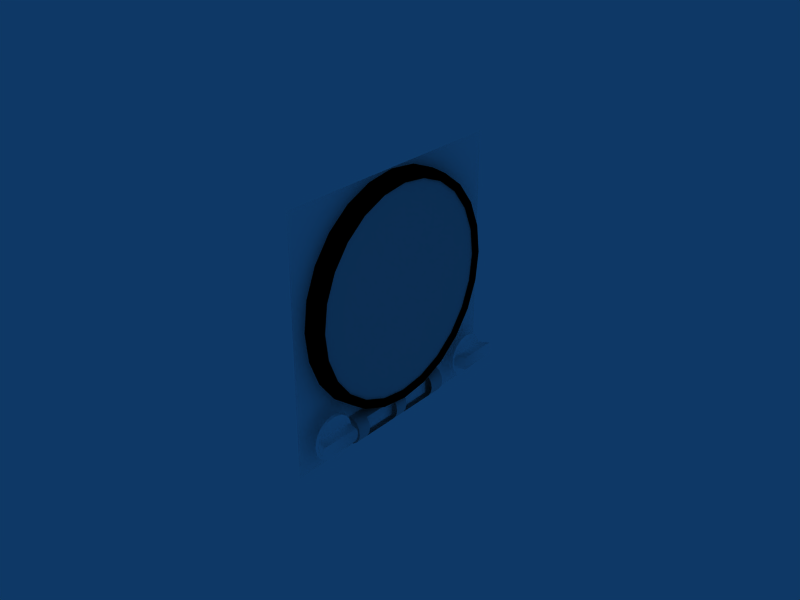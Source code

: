 # Source: iku-1.blend  (saved by Blender 2.49.2; exported with 4.5.12 LTS)
import bpy
from mathutils import Matrix  # noqa: F401  (used for matrix-valued properties, if any)

bpy.ops.wm.read_factory_settings(use_empty=True)
scene = bpy.context.scene
scene.name = 'Scene'

# ---- collections
col_collection_1 = bpy.data.collections.new('Collection 1'); scene.collection.children.link(col_collection_1)
col_collection_2 = bpy.data.collections.new('Collection 2'); scene.collection.children.link(col_collection_2)
col_collection_3 = bpy.data.collections.new('Collection 3'); scene.collection.children.link(col_collection_3)
col_collection_4 = bpy.data.collections.new('Collection 4'); scene.collection.children.link(col_collection_4)
col_collection_6 = bpy.data.collections.new('Collection 6'); scene.collection.children.link(col_collection_6)
col_collection_7 = bpy.data.collections.new('Collection 7'); scene.collection.children.link(col_collection_7)
col_collection_8 = bpy.data.collections.new('Collection 8'); scene.collection.children.link(col_collection_8)
col_collection_8.hide_render = True
col_collection_8.hide_viewport = True
col_collection_11 = bpy.data.collections.new('Collection 11'); scene.collection.children.link(col_collection_11)
col_collection_11.hide_render = True
col_collection_11.hide_viewport = True
col_collection_12 = bpy.data.collections.new('Collection 12'); scene.collection.children.link(col_collection_12)

# ---- materials (node trees are filled in below, after node groups)
mat_mat_1_001 = bpy.data.materials.new('mat_1.001')
mat_mat_1_001.alpha_threshold = 0.0
mat_mat_1_001.diffuse_color = (1.0, 1.0, 1.0, 1.0)
mat_mat_1_001.roughness = 0.5
mat_mat_1_001.specular_intensity = 0.1562
mat_mat_1_001.line_color = (0.0, 0.0, 0.0, 1.0)
mat_black = bpy.data.materials.new('black')
mat_black.alpha_threshold = 0.0
mat_black.diffuse_color = (0.0, 0.0, 0.0, 1.0)
mat_black.specular_color = (0.0, 0.0, 0.0)
mat_black.roughness = 0.5
mat_black.specular_intensity = 0.1562
mat_black.line_color = (0.0, 0.0, 0.0, 1.0)
mat_mat_1 = bpy.data.materials.new('mat_1')
mat_mat_1.alpha_threshold = 0.0
mat_mat_1.diffuse_color = (1.0, 1.0, 1.0, 1.0)
mat_mat_1.roughness = 0.5
mat_mat_1.specular_intensity = 0.1562
mat_mat_1.line_color = (0.0, 0.0, 0.0, 1.0)
mat_glass = bpy.data.materials.new('Glass')
mat_glass.alpha_threshold = 0.0
mat_glass.roughness = 0.5
mat_glass.line_color = (0.0, 0.0, 0.0, 0.2)

# ---- node groups
ng_auto_smooth = bpy.data.node_groups.new('Auto Smooth', 'GeometryNodeTree')
_s = ng_auto_smooth.interface.new_socket(name='Geometry', in_out='OUTPUT', socket_type='NodeSocketGeometry')
_s = ng_auto_smooth.interface.new_socket(name='Geometry', in_out='INPUT', socket_type='NodeSocketGeometry')
_s = ng_auto_smooth.interface.new_socket(name='Angle', in_out='INPUT', socket_type='NodeSocketFloat')
_s.subtype = 'ANGLE'
_s.min_value = 0.0
_s.max_value = 3.142
ng_auto_smooth.is_modifier = True
_N = ng_auto_smooth.nodes; _L = ng_auto_smooth.links
n0 = _N.new('NodeGroupOutput'); n0.name = 'Group Output'; n0.location = (480, -100)
n1 = _N.new('NodeGroupInput'); n1.name = 'Group Input'; n1.location = (-420, -300)
n2 = _N.new('NodeGroupInput'); n2.name = 'Group Input.001'; n2.location = (-60, -100)
n3 = _N.new('GeometryNodeSetShadeSmooth'); n3.name = 'Set Shade Smooth'; n3.location = (120, -100)
n3.domain = 'EDGE'
n4 = _N.new('GeometryNodeSetShadeSmooth'); n4.name = 'Set Shade Smooth.001'; n4.location = (300, -100)
n5 = _N.new('GeometryNodeInputMeshEdgeAngle'); n5.name = 'Edge Angle'; n5.location = (-420, -220)
n6 = _N.new('GeometryNodeInputEdgeSmooth'); n6.name = 'Is Edge Smooth'; n6.location = (-60, -160)
n7 = _N.new('GeometryNodeInputShadeSmooth'); n7.name = 'Is Face Smooth'; n7.location = (-240, -340)
n8 = _N.new('FunctionNodeBooleanMath'); n8.name = 'Boolean Math'; n8.location = (-60, -220)
n9 = _N.new('FunctionNodeCompare'); n9.name = 'Compare'; n9.location = (-240, -180)
n9.operation = 'LESS_EQUAL'
_L.new(n5.outputs[0], n9.inputs[0])
_L.new(n4.outputs[0], n0.inputs[0])
_L.new(n1.outputs[1], n9.inputs[1])
_L.new(n9.outputs[0], n8.inputs[0])
_L.new(n7.outputs[0], n8.inputs[1])
_L.new(n2.outputs[0], n3.inputs[0])
_L.new(n6.outputs[0], n3.inputs[1])
_L.new(n3.outputs[0], n4.inputs[0])
_L.new(n8.outputs[0], n3.inputs[2])
n0.is_active_output = True

# ---- material node trees

# ---- world
world_world = bpy.data.worlds.new('World'); scene.world = world_world
world_world.color = (0.05656, 0.2208, 0.4)
world_world.use_sun_shadow = False
world_world.sun_shadow_jitter_overblur = 0.0
world_world.cycles.sampling_method = 'MANUAL'
world_world.cycles.sample_map_resolution = 256

# ---- meshes
me_circle = bpy.data.meshes.new('Circle')
me_circle.from_pydata([(0.000215, -0.0229, -0.02302), (0.000215, -0.02695, -0.01809), (0.000215, -0.02995, -0.01247), (0.000215, -0.0318, -0.006374), (0.000215, -0.03243, -3.1e-05), (0.000215, -0.0318, 0.006312), (0.000215, -0.02995, 0.01241), (0.000215, -0.02695, 0.01803), (0.000215, -0.0229, 0.02296), (0.000215, -0.01798, 0.027), (0.000215, -0.01236, 0.03001), (0.000215, -0.006257, 0.03186), (0.000215, 8.6e-05, 0.03248), (0.000215, 0.006429, 0.03186), (0.000215, 0.01253, 0.03001), (0.000215, 0.01815, 0.027), (0.000215, 0.02308, 0.02296), (0.000215, 0.02712, 0.01803), (0.000215, 0.03012, 0.01241), (0.000215, 0.03197, 0.006312), (0.000215, 0.0326, -3.1e-05), (0.000215, 0.03197, -0.006374), (0.000215, 0.03012, -0.01247), (0.000215, 0.02712, -0.01809), (0.000215, 0.02308, -0.02302), (0.000215, 0.01815, -0.02706), (0.000215, 0.01253, -0.03007), (0.000215, 0.006429, -0.03192), (0.000215, 8.6e-05, -0.03255), (0.000215, -0.006257, -0.03192), (0.000215, -0.01236, -0.03007), (0.000215, -0.01798, -0.02706), (0.000215, 8.6e-05, -3.1e-05)], [], [(32, 28, 27), (29, 28, 32), (32, 27, 26), (30, 29, 32), (32, 26, 25), (31, 30, 32), (32, 25, 24), (0, 31, 32), (32, 24, 23), (1, 0, 32), (32, 23, 22), (2, 1, 32), (32, 22, 21), (3, 2, 32), (32, 21, 20), (4, 3, 32), (32, 20, 19), (5, 4, 32), (32, 19, 18), (32, 6, 5), (17, 32, 18), (16, 32, 17), (32, 12, 11), (7, 6, 32), (7, 32, 8), (15, 32, 16), (9, 8, 32), (14, 32, 15), (10, 9, 32), (10, 32, 11), (13, 12, 32), (13, 32, 14)])
_uv = me_circle.uv_layers.new(name='UVTex')
_uv.uv.foreach_set('vector', [0.5003, 0.5, 0.9238, 0.5, 0.9157, 0.5826, 0.9157, 0.4174, 0.9238, 0.5, 0.5003, 0.5, 0.5003, 0.5, 0.9157, 0.5826, 0.8916, 0.6621, 0.8916, 0.3379, 0.9157, 0.4174, 0.5003, 0.5, 0.5003, 0.5, 0.8916, 0.6621, 0.8524, 0.7353, 0.8524, 0.2647, 0.8916, 0.3379, 0.5003, 0.5, 0.5003, 0.5, 0.8524, 0.7353, 0.7998, 0.7995, 0.7998, 0.2005, 0.8524, 0.2647, 0.5003, 0.5, 0.5003, 0.5, 0.7998, 0.7995, 0.7356, 0.8521, 0.7356, 0.1478, 0.7998, 0.2005, 0.5003, 0.5, 0.5003, 0.5, 0.7356, 0.8521, 0.6624, 0.8913, 0.6624, 0.1087, 0.7356, 0.1478, 0.5003, 0.5, 0.5003, 0.5, 0.6624, 0.8913, 0.5829, 0.9154, 0.5829, 0.0846, 0.6624, 0.1087, 0.5003, 0.5, 0.5003, 0.5, 0.5829, 0.9154, 0.5003, 0.9235, 0.5003, 0.07647, 0.5829, 0.0846, 0.5003, 0.5, 0.5003, 0.5, 0.5003, 0.9235, 0.4177, 0.9154, 0.4177, 0.0846, 0.5003, 0.07647, 0.5003, 0.5, 0.5003, 0.5, 0.4177, 0.9154, 0.3382, 0.8913, 0.5003, 0.5, 0.3382, 0.1087, 0.4177, 0.0846, 0.265, 0.8521, 0.5003, 0.5, 0.3382, 0.8913, 0.2008, 0.7995, 0.5003, 0.5, 0.265, 0.8521, 0.5003, 0.5, 0.07677, 0.5, 0.0849, 0.4174, 0.265, 0.1478, 0.3382, 0.1087, 0.5003, 0.5, 0.265, 0.1478, 0.5003, 0.5, 0.2008, 0.2005, 0.1481, 0.7353, 0.5003, 0.5, 0.2008, 0.7995, 0.1481, 0.2647, 0.2008, 0.2005, 0.5003, 0.5, 0.109, 0.6621, 0.5003, 0.5, 0.1481, 0.7353, 0.109, 0.3379, 0.1481, 0.2647, 0.5003, 0.5, 0.109, 0.3379, 0.5003, 0.5, 0.0849, 0.4174, 0.0849, 0.5826, 0.07677, 0.5, 0.5003, 0.5, 0.0849, 0.5826, 0.5003, 0.5, 0.109, 0.6621])
me_circle.materials.append(mat_mat_1_001)
me_circle.use_remesh_preserve_volume = False
me_circle.use_remesh_preserve_attributes = False
me_circle.use_mirror_vertex_groups = False
me_circle.update()
me_mesh_015 = bpy.data.meshes.new('Mesh.015')
me_mesh_015.from_pydata([(-0.000243, 0.01841, -0.03184), (-0.000243, 0.009558, -0.03551), (-0.000243, 5.6e-05, -0.03676), (-0.000243, -0.009445, -0.03551), (-0.000243, -0.0183, -0.03184), (-0.000243, -0.0259, -0.02601), (-0.000243, -0.03174, -0.0184), (-0.000243, -0.0354, -0.009551), (-0.000243, -0.03666, -4.9e-05), (-0.000243, -0.0354, 0.009453), (-0.000243, -0.03174, 0.01831), (-0.000243, -0.0259, 0.02591), (-0.000243, -0.0183, 0.03175), (-0.000243, -0.009445, 0.03541), (-0.000243, 5.6e-05, 0.03666), (-0.000243, 0.009558, 0.03541), (-0.000243, 0.01841, 0.03175), (-0.000243, 0.02602, 0.02591), (-0.000243, 0.03185, 0.01831), (-0.000243, 0.03552, 0.009453), (-0.000243, 0.03677, -4.9e-05), (-0.000243, 0.03552, -0.009551), (-0.000243, 0.03185, -0.0184), (-0.000243, 0.02602, -0.02601), (0.004476, 0.01813, -0.03135), (0.004476, 0.009411, -0.03496), (0.004476, 5.6e-05, -0.03619), (0.004476, -0.009298, -0.03496), (0.004476, -0.01802, -0.03135), (0.004476, -0.0255, -0.02561), (0.004476, -0.03125, -0.01812), (0.004476, -0.03486, -0.009403), (0.004476, -0.03609, -4.9e-05), (0.004476, -0.03486, 0.009306), (0.004476, -0.03125, 0.01802), (0.004476, -0.0255, 0.02551), (0.004476, -0.01802, 0.03125), (0.004476, -0.009298, 0.03486), (0.004476, 5.6e-05, 0.03609), (0.004476, 0.009411, 0.03486), (0.004476, 0.01813, 0.03125), (0.004476, 0.02561, 0.02551), (0.004476, 0.03136, 0.01802), (0.004476, 0.03497, 0.009306), (0.004476, 0.0362, -4.9e-05), (0.004476, 0.03497, -0.009403), (0.004476, 0.02561, -0.02561), (0.004476, 0.03136, -0.01812), (-7.2e-05, 0.01646, -0.02846), (0.004476, 0.0169, -0.02922), (-7.2e-05, 0.008548, -0.03174), (0.004476, 0.008775, -0.03259), (-7.2e-05, 5.6e-05, -0.03286), (0.004476, 5.6e-05, -0.03373), (-7.2e-05, -0.008436, -0.03174), (0.004476, -0.008662, -0.03259), (-7.2e-05, -0.01635, -0.02846), (0.004476, -0.01679, -0.02922), (-7.2e-05, -0.02314, -0.02325), (0.004476, -0.02376, -0.02387), (-7.2e-05, -0.02836, -0.01645), (0.004476, -0.02912, -0.01689), (-7.2e-05, -0.03164, -0.008541), (0.004476, -0.03248, -0.008767), (-7.2e-05, -0.03275, -4.9e-05), (0.004476, -0.03363, -4.9e-05), (-7.2e-05, -0.03164, 0.008443), (0.004476, -0.03248, 0.00867), (-7.2e-05, -0.02836, 0.01636), (0.004476, -0.02912, 0.01679), (-7.2e-05, -0.02314, 0.02315), (0.004476, -0.02376, 0.02377), (-7.2e-05, -0.01635, 0.02837), (0.004476, -0.01679, 0.02912), (-7.2e-05, -0.008436, 0.03164), (0.004476, -0.008662, 0.03249), (-7.2e-05, 5.6e-05, 0.03276), (0.004476, 5.6e-05, 0.03364), (-7.2e-05, 0.008548, 0.03164), (0.004476, 0.008775, 0.03249), (-7.2e-05, 0.01646, 0.02837), (0.004476, 0.0169, 0.02912), (-7.2e-05, 0.02326, 0.02315), (0.004476, 0.02387, 0.02377), (-7.2e-05, 0.02847, 0.01636), (0.004476, 0.02923, 0.01679), (-7.2e-05, 0.03175, 0.008443), (0.004476, 0.03259, 0.00867), (-7.2e-05, 0.03287, -4.9e-05), (0.004476, 0.03374, -4.9e-05), (-7.2e-05, 0.03175, -0.008541), (0.004476, 0.03259, -0.008767), (0.004476, 0.02387, -0.02387), (-7.2e-05, 0.02326, -0.02325), (-7.2e-05, 0.02847, -0.01645), (0.004476, 0.02923, -0.01689)], [], [(0, 23, 46, 24), (1, 0, 24, 25), (2, 1, 25, 26), (3, 2, 26, 27), (4, 3, 27, 28), (5, 4, 28, 29), (6, 5, 29, 30), (7, 6, 30, 31), (8, 7, 31, 32), (9, 8, 32, 33), (10, 9, 33, 34), (11, 10, 34, 35), (12, 11, 35, 36), (13, 12, 36, 37), (14, 13, 37, 38), (15, 14, 38, 39), (16, 15, 39, 40), (17, 16, 40, 41), (18, 17, 41, 42), (19, 18, 42, 43), (20, 19, 43, 44), (21, 20, 44, 45), (22, 21, 45, 47), (46, 23, 22, 47), (24, 46, 92, 49), (25, 24, 49, 51), (26, 25, 51, 53), (27, 26, 53, 55), (28, 27, 55, 57), (29, 28, 57, 59), (30, 29, 59, 61), (31, 30, 61, 63), (32, 31, 63, 65), (33, 32, 65, 67), (34, 33, 67, 69), (35, 34, 69, 71), (36, 35, 71, 73), (37, 36, 73, 75), (38, 37, 75, 77), (39, 38, 77, 79), (40, 39, 79, 81), (41, 40, 81, 83), (42, 41, 83, 85), (43, 42, 85, 87), (44, 43, 87, 89), (45, 44, 89, 91), (47, 45, 91, 95), (47, 95, 92, 46), (49, 92, 93, 48), (51, 49, 48, 50), (53, 51, 50, 52), (55, 53, 52, 54), (57, 55, 54, 56), (59, 57, 56, 58), (61, 59, 58, 60), (63, 61, 60, 62), (65, 63, 62, 64), (67, 65, 64, 66), (69, 67, 66, 68), (71, 69, 68, 70), (73, 71, 70, 72), (75, 73, 72, 74), (77, 75, 74, 76), (79, 77, 76, 78), (81, 79, 78, 80), (83, 81, 80, 82), (85, 83, 82, 84), (87, 85, 84, 86), (89, 87, 86, 88), (91, 89, 88, 90), (95, 91, 90, 94), (95, 94, 93, 92)])
me_mesh_015.polygons.foreach_set('use_smooth', [True] * 72)
_uv = me_mesh_015.uv_layers.new(name='UVTex')
_uv.uv.foreach_set('vector', [0.8902, 0.7718, 0.8192, 0.8629, 0.8143, 0.8581, 0.8842, 0.7684, 0.9348, 0.6656, 0.8902, 0.7718, 0.8842, 0.7684, 0.9281, 0.6639, 0.95, 0.5517, 0.9348, 0.6656, 0.9281, 0.6639, 0.9431, 0.5517, 0.9348, 0.4378, 0.95, 0.5517, 0.9431, 0.5517, 0.9281, 0.4396, 0.8902, 0.3316, 0.9348, 0.4378, 0.9281, 0.4396, 0.8842, 0.335, 0.8192, 0.2405, 0.8902, 0.3316, 0.8842, 0.335, 0.8143, 0.2453, 0.7267, 0.1705, 0.8192, 0.2405, 0.8143, 0.2453, 0.7233, 0.1764, 0.619, 0.1266, 0.7267, 0.1705, 0.7233, 0.1764, 0.6172, 0.1332, 0.5034, 0.1116, 0.619, 0.1266, 0.6172, 0.1332, 0.5034, 0.1184, 0.3879, 0.1266, 0.5034, 0.1116, 0.5034, 0.1184, 0.3896, 0.1332, 0.2802, 0.1705, 0.3879, 0.1266, 0.3896, 0.1332, 0.2836, 0.1764, 0.1877, 0.2405, 0.2802, 0.1705, 0.2836, 0.1764, 0.1926, 0.2453, 0.1167, 0.3316, 0.1877, 0.2405, 0.1926, 0.2453, 0.1227, 0.335, 0.07208, 0.4378, 0.1167, 0.3316, 0.1227, 0.335, 0.07877, 0.4396, 0.05686, 0.5517, 0.07208, 0.4378, 0.07877, 0.4396, 0.06379, 0.5517, 0.07208, 0.6656, 0.05686, 0.5517, 0.06379, 0.5517, 0.07877, 0.6639, 0.1167, 0.7718, 0.07208, 0.6656, 0.07877, 0.6639, 0.1227, 0.7684, 0.1877, 0.8629, 0.1167, 0.7718, 0.1227, 0.7684, 0.1926, 0.8581, 0.2801, 0.9329, 0.1877, 0.8629, 0.1926, 0.8581, 0.2836, 0.927, 0.3879, 0.9769, 0.2801, 0.9329, 0.2836, 0.927, 0.3896, 0.9703, 0.5034, 0.9919, 0.3879, 0.9769, 0.3896, 0.9703, 0.5034, 0.985, 0.619, 0.9769, 0.5034, 0.9919, 0.5034, 0.985, 0.6172, 0.9703, 0.7267, 0.9329, 0.619, 0.9769, 0.6172, 0.9703, 0.7233, 0.927, 0.8143, 0.8581, 0.8192, 0.8629, 0.7267, 0.9329, 0.7233, 0.927, 0.8842, 0.7684, 0.8143, 0.8581, 0.7932, 0.8373, 0.8583, 0.7536, 0.9281, 0.6639, 0.8842, 0.7684, 0.8583, 0.7536, 0.8992, 0.6562, 0.9431, 0.5517, 0.9281, 0.6639, 0.8992, 0.6562, 0.9132, 0.5517, 0.9281, 0.4396, 0.9431, 0.5517, 0.9132, 0.5517, 0.8992, 0.4472, 0.8842, 0.335, 0.9281, 0.4396, 0.8992, 0.4472, 0.8583, 0.3498, 0.8143, 0.2453, 0.8842, 0.335, 0.8583, 0.3498, 0.7932, 0.2662, 0.7233, 0.1764, 0.8143, 0.2453, 0.7932, 0.2662, 0.7083, 0.202, 0.6172, 0.1332, 0.7233, 0.1764, 0.7083, 0.202, 0.6095, 0.1616, 0.5034, 0.1184, 0.6172, 0.1332, 0.6095, 0.1616, 0.5034, 0.1479, 0.3896, 0.1332, 0.5034, 0.1184, 0.5034, 0.1479, 0.3974, 0.1616, 0.2836, 0.1764, 0.3896, 0.1332, 0.3974, 0.1616, 0.2986, 0.202, 0.1926, 0.2453, 0.2836, 0.1764, 0.2986, 0.202, 0.2137, 0.2662, 0.1227, 0.335, 0.1926, 0.2453, 0.2137, 0.2662, 0.1486, 0.3498, 0.07877, 0.4396, 0.1227, 0.335, 0.1486, 0.3498, 0.1077, 0.4472, 0.06379, 0.5517, 0.07877, 0.4396, 0.1077, 0.4472, 0.09369, 0.5517, 0.07877, 0.6639, 0.06379, 0.5517, 0.09369, 0.5517, 0.1077, 0.6562, 0.1227, 0.7684, 0.07877, 0.6639, 0.1077, 0.6562, 0.1486, 0.7536, 0.1926, 0.8581, 0.1227, 0.7684, 0.1486, 0.7536, 0.2137, 0.8373, 0.2836, 0.927, 0.1926, 0.8581, 0.2137, 0.8373, 0.2986, 0.9015, 0.3896, 0.9703, 0.2836, 0.927, 0.2986, 0.9015, 0.3974, 0.9418, 0.5034, 0.985, 0.3896, 0.9703, 0.3974, 0.9418, 0.5034, 0.9556, 0.6172, 0.9703, 0.5034, 0.985, 0.5034, 0.9556, 0.6095, 0.9418, 0.7233, 0.927, 0.6172, 0.9703, 0.6095, 0.9418, 0.7083, 0.9015, 0.7233, 0.927, 0.7083, 0.9015, 0.7932, 0.8373, 0.8143, 0.8581, 0.8583, 0.7536, 0.7932, 0.8373, 0.7857, 0.8299, 0.8491, 0.7484, 0.8992, 0.6562, 0.8583, 0.7536, 0.8491, 0.7484, 0.889, 0.6535, 0.9132, 0.5517, 0.8992, 0.6562, 0.889, 0.6535, 0.9025, 0.5517, 0.8992, 0.4472, 0.9132, 0.5517, 0.9025, 0.5517, 0.889, 0.4499, 0.8583, 0.3498, 0.8992, 0.4472, 0.889, 0.4499, 0.8491, 0.355, 0.7932, 0.2662, 0.8583, 0.3498, 0.8491, 0.355, 0.7857, 0.2736, 0.7083, 0.202, 0.7932, 0.2662, 0.7857, 0.2736, 0.703, 0.211, 0.6095, 0.1616, 0.7083, 0.202, 0.703, 0.211, 0.6067, 0.1718, 0.5034, 0.1479, 0.6095, 0.1616, 0.6067, 0.1718, 0.5034, 0.1584, 0.3974, 0.1616, 0.5034, 0.1479, 0.5034, 0.1584, 0.4001, 0.1718, 0.2986, 0.202, 0.3974, 0.1616, 0.4001, 0.1718, 0.3039, 0.211, 0.2137, 0.2662, 0.2986, 0.202, 0.3039, 0.211, 0.2212, 0.2736, 0.1486, 0.3498, 0.2137, 0.2662, 0.2212, 0.2736, 0.1578, 0.355, 0.1077, 0.4472, 0.1486, 0.3498, 0.1578, 0.355, 0.1179, 0.4499, 0.09369, 0.5517, 0.1077, 0.4472, 0.1179, 0.4499, 0.1043, 0.5517, 0.1077, 0.6562, 0.09369, 0.5517, 0.1043, 0.5517, 0.1179, 0.6535, 0.1486, 0.7536, 0.1077, 0.6562, 0.1179, 0.6535, 0.1578, 0.7484, 0.2137, 0.8373, 0.1486, 0.7536, 0.1578, 0.7484, 0.2212, 0.8299, 0.2986, 0.9015, 0.2137, 0.8373, 0.2212, 0.8299, 0.3039, 0.8924, 0.3974, 0.9418, 0.2986, 0.9015, 0.3039, 0.8924, 0.4001, 0.9317, 0.5034, 0.9556, 0.3974, 0.9418, 0.4001, 0.9317, 0.5034, 0.9451, 0.6095, 0.9418, 0.5034, 0.9556, 0.5034, 0.9451, 0.6067, 0.9317, 0.7083, 0.9015, 0.6095, 0.9418, 0.6067, 0.9317, 0.703, 0.8924, 0.7083, 0.9015, 0.703, 0.8924, 0.7857, 0.8299, 0.7932, 0.8373])
me_mesh_015.materials.append(mat_black)
me_mesh_015.use_remesh_preserve_volume = False
me_mesh_015.use_remesh_preserve_attributes = False
me_mesh_015.use_mirror_vertex_groups = False
me_mesh_015.update()
me_circle_002 = bpy.data.meshes.new('Circle.002')
me_circle_002.from_pydata([(0.5734, 0.6846, 1.009e-08), (0.6957, 0.3827, 1.723e-08), (0.753, -4.371e-08, 1.865e-08), (0.6957, -0.3827, 1.723e-08), (0.5734, -0.6846, 1.009e-08), (0.2882, -0.9239, 7.136e-09), (1.459e-07, -1.0, 3.843e-16), (-0.2882, -0.9239, -7.136e-09), (-0.5494, -0.6815, -1.19e-08), (-0.6957, -0.3827, -1.723e-08), (-0.753, 1.192e-08, -1.865e-08), (-0.6957, 0.3827, -1.723e-08), (-0.5494, 0.6815, -1.19e-08), (-0.2882, 0.9239, -7.136e-09), (5.229e-07, 1.0, 9.721e-15), (0.2882, 0.9239, 7.136e-09), (-2.589, -0.6815, 1.421e-07), (-2.589, 0.6815, 1.421e-07), (-2.588, -1.036, 1.42e-07), (-2.588, 1.036, 1.42e-07), (-2.699, -1.036, 1.504e-07), (-2.699, 1.036, 1.504e-07), (-2.953, -0.6826, 1.696e-07), (-2.953, 0.6826, 1.696e-07), (-3.48, -0.2394, 2.094e-07), (-3.48, 0.2394, 2.094e-07), (-3.977, -0.08233, 2.469e-07), (-3.977, 0.08233, 2.469e-07), (-4.617, -0.04738, 2.952e-07), (-4.617, 0.04738, 2.952e-07), (-2.589, -0.3933, 1.421e-07), (-2.589, 0.3933, 1.421e-07), (-2.777, 0.2783, 0.0002474), (-2.69, 0.3636, 0.0002474), (-2.69, -0.3635, 0.0002474), (-2.777, -0.2782, 0.0002474), (-2.834, -0.1506, 0.0002474), (-2.855, 3.017e-05, 0.0002474), (-2.834, 0.1506, 0.0002474), (-1.256, -0.3935, 0.0002473), (-1.154, -0.3635, 0.0002473), (-1.068, -0.2782, 0.0002472), (-1.011, -0.1506, 0.0002472), (-0.9904, 2.997e-05, 0.0002472), (-1.011, 0.1506, 0.0002472), (-1.068, 0.2783, 0.0002472), (-1.154, 0.3636, 0.0002473), (-1.256, 0.3936, 0.0002473), (2.451, 0.3936, 0.000247), (2.568, 0.3636, 0.000247), (2.667, 0.2783, 0.000247), (2.733, 0.1506, 0.000247), (2.756, 2.997e-05, 0.000247), (2.733, -0.1506, 0.000247), (2.667, -0.2782, 0.000247), (2.568, -0.3635, 0.000247), (2.451, -0.3935, 0.000247), (1.061, 0.1506, 0.0002471), (1.036, 3.017e-05, 0.0002471), (1.061, -0.1506, 0.0002471), (1.131, -0.2782, 0.0002471), (1.236, -0.3635, 0.0002471), (1.361, -0.3935, 0.0002471), (1.361, 0.3936, 0.0002471), (1.236, 0.3636, 0.0002471), (1.131, 0.2783, 0.0002471), (3.027, 0.6846, -1.752e-07), (3.027, -0.6846, -1.752e-07), (3.027, 0.1357, -1.752e-07), (3.027, -0.1357, -1.752e-07), (4.811, 0.1357, -3.098e-07), (4.811, -0.1357, -3.098e-07), (5.037, 0.06848, -3.269e-07), (5.037, -0.06848, -3.269e-07), (3.344e-07, 0.0, 5.053e-15), (0.5734, -0.6846, -0.07033), (0.2882, -0.9239, -0.07033), (1.406e-07, -1.0, -0.07033), (-0.2882, -0.9239, -0.07033), (-0.5494, -0.6815, -0.07033), (-0.5494, 0.6815, -0.07033), (-0.2882, 0.9239, -0.07033), (5.176e-07, 1.0, -0.07033), (0.2882, 0.9239, -0.07033), (0.5734, 0.6846, -0.07033), (-2.589, -0.6815, -0.07033), (-2.589, 0.6815, -0.07033), (-2.588, -1.036, -0.07033), (-2.588, 1.036, -0.07033), (-2.699, -1.036, -0.07033), (-2.699, 1.036, -0.07033), (-2.953, -0.6826, -0.07033), (-2.953, 0.6826, -0.07033), (-3.48, -0.2394, -0.07033), (-3.48, 0.2394, -0.07033), (-3.977, -0.08233, -0.07033), (-3.977, 0.08233, -0.07033), (-4.617, -0.04738, -0.07033), (-4.617, 0.04738, -0.07033), (-2.777, 0.2783, -0.07008), (-2.69, 0.3636, -0.07008), (-2.69, -0.3635, -0.07008), (-2.777, -0.2782, -0.07008), (-2.834, -0.1506, -0.07008), (-2.855, 3.017e-05, -0.07008), (-2.834, 0.1506, -0.07008), (-1.256, -0.3935, -0.07008), (-1.154, -0.3635, -0.07008), (-1.068, -0.2782, -0.07008), (-1.011, -0.1506, -0.07008), (-0.9904, 2.997e-05, -0.07008), (-1.011, 0.1506, -0.07008), (-1.068, 0.2783, -0.07008), (-1.154, 0.3636, -0.07008), (-1.256, 0.3936, -0.07008), (-2.589, -0.3933, -0.07033), (-2.589, 0.3933, -0.07033), (2.451, 0.3936, -0.07008), (2.568, 0.3636, -0.07008), (2.667, 0.2783, -0.07008), (2.733, 0.1506, -0.07008), (2.756, 2.997e-05, -0.07008), (2.733, -0.1506, -0.07008), (2.667, -0.2782, -0.07008), (2.568, -0.3635, -0.07008), (2.451, -0.3935, -0.07008), (1.061, 0.1506, -0.07008), (1.131, 0.2783, -0.07008), (1.036, 3.017e-05, -0.07008), (1.061, -0.1506, -0.07008), (1.131, -0.2782, -0.07008), (1.236, -0.3635, -0.07008), (1.361, -0.3935, -0.07008), (1.361, 0.3936, -0.07008), (1.236, 0.3636, -0.07008), (3.027, 0.6846, -0.07033), (3.027, -0.6846, -0.07033), (3.027, 0.1357, -0.07033), (3.027, -0.1357, -0.07033), (4.811, 0.1357, -0.07033), (4.811, -0.1357, -0.07033), (5.037, 0.06848, -0.07033), (5.037, -0.06848, -0.07033)], [], [(68, 69, 71, 70), (72, 70, 71, 73), (52, 69, 68), (51, 52, 68), (50, 51, 68), (50, 68, 66), (49, 50, 66), (48, 49, 66), (0, 63, 48, 66), (52, 53, 69), (53, 54, 69), (54, 67, 69), (54, 55, 67), (55, 56, 67), (4, 67, 56, 62), (2, 3, 59, 58), (3, 60, 59), (1, 2, 58, 57), (1, 57, 65), (1, 65, 64), (0, 64, 63), (0, 1, 64), (3, 61, 60), (3, 4, 61), (4, 62, 61), (74, 14, 13), (15, 14, 74), (74, 13, 12), (0, 15, 74), (1, 0, 74), (74, 12, 11), (74, 11, 10), (2, 1, 74), (74, 10, 9), (74, 9, 8), (74, 3, 2), (74, 6, 5), (7, 6, 74), (7, 74, 8), (4, 3, 74), (4, 74, 5), (10, 11, 44, 43), (9, 10, 43, 42), (9, 42, 41), (9, 41, 40), (8, 9, 40), (8, 40, 39), (8, 39, 30, 16), (11, 45, 44), (11, 46, 45), (11, 12, 46), (12, 47, 46), (12, 17, 31, 47), (16, 30, 34), (16, 20, 18), (16, 22, 20), (16, 34, 22), (22, 34, 35, 24), (24, 25, 27, 26), (26, 27, 29, 28), (24, 35, 36), (24, 36, 37), (24, 37, 25), (25, 37, 38), (25, 38, 32), (17, 33, 31), (17, 19, 21), (17, 21, 23), (17, 23, 33), (23, 25, 32, 33), (4, 5, 76, 75), (5, 6, 77, 76), (6, 7, 78, 77), (7, 8, 79, 78), (12, 13, 81, 80), (13, 14, 82, 81), (14, 15, 83, 82), (15, 0, 84, 83), (8, 16, 85, 79), (17, 12, 80, 86), (16, 18, 87, 85), (19, 17, 86, 88), (18, 20, 89, 87), (21, 19, 88, 90), (20, 22, 91, 89), (23, 21, 90, 92), (22, 24, 93, 91), (25, 23, 92, 94), (24, 26, 95, 93), (27, 25, 94, 96), (26, 28, 97, 95), (29, 27, 96, 98), (28, 29, 98, 97), (33, 32, 99, 100), (35, 34, 101, 102), (36, 35, 102, 103), (37, 36, 103, 104), (38, 37, 104, 105), (32, 38, 105, 99), (39, 40, 107, 106), (40, 41, 108, 107), (41, 42, 109, 108), (42, 43, 110, 109), (43, 44, 111, 110), (44, 45, 112, 111), (45, 46, 113, 112), (46, 47, 114, 113), (30, 39, 106, 115), (47, 31, 116, 114), (49, 48, 117, 118), (50, 49, 118, 119), (51, 50, 119, 120), (52, 51, 120, 121), (53, 52, 121, 122), (54, 53, 122, 123), (55, 54, 123, 124), (56, 55, 124, 125), (65, 57, 126, 127), (57, 58, 128, 126), (58, 59, 129, 128), (59, 60, 130, 129), (60, 61, 131, 130), (61, 62, 132, 131), (63, 64, 134, 133), (64, 65, 127, 134), (0, 66, 135, 84), (67, 4, 75, 136), (66, 68, 137, 135), (69, 67, 136, 138), (68, 70, 139, 137), (71, 69, 138, 140), (70, 72, 141, 139), (73, 71, 140, 142), (72, 73, 142, 141), (48, 63, 133, 117), (62, 56, 125, 132), (34, 30, 115, 101), (31, 33, 100, 116)])
me_circle_002.polygons.foreach_set('use_smooth', [True] * 138)
_uv = me_circle_002.uv_layers.new(name='UVTex')
_uv.uv.foreach_set('vector', [0.2105, 0.7918, 0.2105, 0.8332, 0.02791, 0.8332, 0.02791, 0.7918, 0.004717, 0.802, 0.02791, 0.7918, 0.02791, 0.8332, 0.004717, 0.8229, 0.2383, 0.8125, 0.2105, 0.8332, 0.2105, 0.7918, 0.2406, 0.7895, 0.2383, 0.8125, 0.2105, 0.7918, 0.2474, 0.77, 0.2406, 0.7895, 0.2105, 0.7918, 0.2474, 0.77, 0.2105, 0.7918, 0.2105, 0.708, 0.2576, 0.757, 0.2474, 0.77, 0.2105, 0.708, 0.2696, 0.7524, 0.2576, 0.757, 0.2105, 0.708, 0.4618, 0.708, 0.3812, 0.7524, 0.2696, 0.7524, 0.2105, 0.708, 0.2383, 0.8125, 0.2406, 0.8354, 0.2105, 0.8332, 0.2406, 0.8354, 0.2474, 0.8549, 0.2105, 0.8332, 0.2474, 0.8549, 0.2105, 0.9169, 0.2105, 0.8332, 0.2474, 0.8549, 0.2576, 0.8679, 0.2105, 0.9169, 0.2576, 0.8679, 0.2696, 0.8725, 0.2105, 0.9169, 0.4618, 0.9169, 0.2105, 0.9169, 0.2696, 0.8725, 0.3812, 0.8725, 0.4434, 0.8125, 0.4493, 0.8708, 0.4119, 0.8354, 0.4144, 0.8125, 0.4493, 0.8708, 0.4047, 0.8549, 0.4119, 0.8354, 0.4493, 0.7541, 0.4434, 0.8125, 0.4144, 0.8125, 0.4119, 0.7895, 0.4493, 0.7541, 0.4119, 0.7895, 0.4047, 0.77, 0.4493, 0.7541, 0.4047, 0.77, 0.3939, 0.757, 0.4618, 0.708, 0.3939, 0.757, 0.3812, 0.7524, 0.4618, 0.708, 0.4493, 0.7541, 0.3939, 0.757, 0.4493, 0.8708, 0.3939, 0.8679, 0.4047, 0.8549, 0.4493, 0.8708, 0.4618, 0.9169, 0.3939, 0.8679, 0.4618, 0.9169, 0.3812, 0.8725, 0.3939, 0.8679, 0.5205, 0.8125, 0.5205, 0.6599, 0.55, 0.6715, 0.491, 0.6715, 0.5205, 0.6599, 0.5205, 0.8125, 0.5205, 0.8125, 0.55, 0.6715, 0.5767, 0.7085, 0.4618, 0.708, 0.491, 0.6715, 0.5205, 0.8125, 0.4493, 0.7541, 0.4618, 0.708, 0.5205, 0.8125, 0.5205, 0.8125, 0.5767, 0.7085, 0.5917, 0.7541, 0.5205, 0.8125, 0.5917, 0.7541, 0.5976, 0.8125, 0.4434, 0.8125, 0.4493, 0.7541, 0.5205, 0.8125, 0.5205, 0.8125, 0.5976, 0.8125, 0.5917, 0.8708, 0.5205, 0.8125, 0.5917, 0.8708, 0.5767, 0.9164, 0.5205, 0.8125, 0.4493, 0.8708, 0.4434, 0.8125, 0.5205, 0.8125, 0.5205, 0.965, 0.491, 0.9534, 0.55, 0.9534, 0.5205, 0.965, 0.5205, 0.8125, 0.55, 0.9534, 0.5205, 0.8125, 0.5767, 0.9164, 0.4618, 0.9169, 0.4493, 0.8708, 0.5205, 0.8125, 0.4618, 0.9169, 0.5205, 0.8125, 0.491, 0.9534, 0.5976, 0.8125, 0.5917, 0.7541, 0.624, 0.7895, 0.6219, 0.8125, 0.5917, 0.8708, 0.5976, 0.8125, 0.6219, 0.8125, 0.624, 0.8354, 0.5917, 0.8708, 0.624, 0.8354, 0.6299, 0.8549, 0.5917, 0.8708, 0.6299, 0.8549, 0.6387, 0.8679, 0.5767, 0.9164, 0.5917, 0.8708, 0.6387, 0.8679, 0.5767, 0.9164, 0.6387, 0.8679, 0.6491, 0.8725, 0.5767, 0.9164, 0.6491, 0.8725, 0.7856, 0.8725, 0.7856, 0.9164, 0.5917, 0.7541, 0.6299, 0.77, 0.624, 0.7895, 0.5917, 0.7541, 0.6387, 0.757, 0.6299, 0.77, 0.5917, 0.7541, 0.5767, 0.7085, 0.6387, 0.757, 0.5767, 0.7085, 0.6491, 0.7524, 0.6387, 0.757, 0.5767, 0.7085, 0.7856, 0.7085, 0.7856, 0.7525, 0.6491, 0.7524, 0.7856, 0.9164, 0.7856, 0.8725, 0.796, 0.8679, 0.7856, 0.9164, 0.7968, 0.9705, 0.7855, 0.9705, 0.7856, 0.9164, 0.8228, 0.9166, 0.7968, 0.9705, 0.7856, 0.9164, 0.796, 0.8679, 0.8228, 0.9166, 0.8228, 0.9166, 0.796, 0.8679, 0.8048, 0.8549, 0.8768, 0.849, 0.8768, 0.849, 0.8768, 0.7759, 0.9277, 0.7999, 0.9277, 0.825, 0.9277, 0.825, 0.9277, 0.7999, 0.9932, 0.8052, 0.9932, 0.8197, 0.8768, 0.849, 0.8048, 0.8549, 0.8107, 0.8354, 0.8768, 0.849, 0.8107, 0.8354, 0.8128, 0.8125, 0.8768, 0.849, 0.8128, 0.8125, 0.8768, 0.7759, 0.8768, 0.7759, 0.8128, 0.8125, 0.8107, 0.7895, 0.8768, 0.7759, 0.8107, 0.7895, 0.8048, 0.77, 0.7856, 0.7085, 0.796, 0.757, 0.7856, 0.7525, 0.7856, 0.7085, 0.7855, 0.6544, 0.7968, 0.6544, 0.7856, 0.7085, 0.7968, 0.6544, 0.8228, 0.7083, 0.7856, 0.7085, 0.8228, 0.7083, 0.796, 0.757, 0.8228, 0.7083, 0.8768, 0.7759, 0.8048, 0.77, 0.796, 0.757, 0.4618, 0.9169, 0.491, 0.9534, 0.491, 0.9534, 0.4618, 0.9169, 0.491, 0.9534, 0.5205, 0.965, 0.5205, 0.965, 0.491, 0.9534, 0.5205, 0.965, 0.55, 0.9534, 0.55, 0.9534, 0.5205, 0.965, 0.55, 0.9534, 0.5767, 0.9164, 0.5767, 0.9164, 0.55, 0.9534, 0.5767, 0.7085, 0.55, 0.6715, 0.55, 0.6715, 0.5767, 0.7085, 0.55, 0.6715, 0.5205, 0.6599, 0.5205, 0.6599, 0.55, 0.6715, 0.5205, 0.6599, 0.491, 0.6715, 0.491, 0.6715, 0.5205, 0.6599, 0.491, 0.6715, 0.4618, 0.708, 0.4618, 0.708, 0.491, 0.6715, 0.5767, 0.9164, 0.7856, 0.9164, 0.7856, 0.9164, 0.5767, 0.9164, 0.7856, 0.7085, 0.5767, 0.7085, 0.5767, 0.7085, 0.7856, 0.7085, 0.7856, 0.9164, 0.7855, 0.9705, 0.7855, 0.9705, 0.7856, 0.9164, 0.7855, 0.6544, 0.7856, 0.7085, 0.7856, 0.7085, 0.7855, 0.6544, 0.7855, 0.9705, 0.7968, 0.9705, 0.7968, 0.9705, 0.7855, 0.9705, 0.7968, 0.6544, 0.7855, 0.6544, 0.7855, 0.6544, 0.7968, 0.6544, 0.7968, 0.9705, 0.8228, 0.9166, 0.8228, 0.9166, 0.7968, 0.9705, 0.8228, 0.7083, 0.7968, 0.6544, 0.7968, 0.6544, 0.8228, 0.7083, 0.8228, 0.9166, 0.8768, 0.849, 0.8768, 0.849, 0.8228, 0.9166, 0.8768, 0.7759, 0.8228, 0.7083, 0.8228, 0.7083, 0.8768, 0.7759, 0.8768, 0.849, 0.9277, 0.825, 0.9277, 0.825, 0.8768, 0.849, 0.9277, 0.7999, 0.8768, 0.7759, 0.8768, 0.7759, 0.9277, 0.7999, 0.9277, 0.825, 0.9932, 0.8197, 0.9932, 0.8197, 0.9277, 0.825, 0.9932, 0.8052, 0.9277, 0.7999, 0.9277, 0.7999, 0.9932, 0.8052, 0.9932, 0.8197, 0.9932, 0.8052, 0.9932, 0.8052, 0.9932, 0.8197, 0.796, 0.757, 0.8048, 0.77, 0.8048, 0.77, 0.796, 0.757, 0.8048, 0.8549, 0.796, 0.8679, 0.796, 0.8679, 0.8048, 0.8549, 0.8107, 0.8354, 0.8048, 0.8549, 0.8048, 0.8549, 0.8107, 0.8354, 0.8128, 0.8125, 0.8107, 0.8354, 0.8107, 0.8354, 0.8128, 0.8125, 0.8107, 0.7895, 0.8128, 0.8125, 0.8128, 0.8125, 0.8107, 0.7895, 0.8048, 0.77, 0.8107, 0.7895, 0.8107, 0.7895, 0.8048, 0.77, 0.6491, 0.8725, 0.6387, 0.8679, 0.6387, 0.8679, 0.6491, 0.8725, 0.6387, 0.8679, 0.6299, 0.8549, 0.6299, 0.8549, 0.6387, 0.8679, 0.6299, 0.8549, 0.624, 0.8354, 0.624, 0.8354, 0.6299, 0.8549, 0.624, 0.8354, 0.6219, 0.8125, 0.6219, 0.8125, 0.624, 0.8354, 0.6219, 0.8125, 0.624, 0.7895, 0.624, 0.7895, 0.6219, 0.8125, 0.624, 0.7895, 0.6299, 0.77, 0.6299, 0.77, 0.624, 0.7895, 0.6299, 0.77, 0.6387, 0.757, 0.6387, 0.757, 0.6299, 0.77, 0.6387, 0.757, 0.6491, 0.7524, 0.6491, 0.7524, 0.6387, 0.757, 0.7856, 0.8725, 0.6491, 0.8725, 0.6491, 0.8725, 0.7856, 0.8725, 0.6491, 0.7524, 0.7856, 0.7525, 0.7856, 0.7525, 0.6491, 0.7524, 0.2576, 0.757, 0.2696, 0.7524, 0.2696, 0.7524, 0.2576, 0.757, 0.2474, 0.77, 0.2576, 0.757, 0.2576, 0.757, 0.2474, 0.77, 0.2406, 0.7895, 0.2474, 0.77, 0.2474, 0.77, 0.2406, 0.7895, 0.2383, 0.8125, 0.2406, 0.7895, 0.2406, 0.7895, 0.2383, 0.8125, 0.2406, 0.8354, 0.2383, 0.8125, 0.2383, 0.8125, 0.2406, 0.8354, 0.2474, 0.8549, 0.2406, 0.8354, 0.2406, 0.8354, 0.2474, 0.8549, 0.2576, 0.8679, 0.2474, 0.8549, 0.2474, 0.8549, 0.2576, 0.8679, 0.2696, 0.8725, 0.2576, 0.8679, 0.2576, 0.8679, 0.2696, 0.8725, 0.4047, 0.77, 0.4119, 0.7895, 0.4119, 0.7895, 0.4047, 0.77, 0.4119, 0.7895, 0.4144, 0.8125, 0.4144, 0.8125, 0.4119, 0.7895, 0.4144, 0.8125, 0.4119, 0.8354, 0.4119, 0.8354, 0.4144, 0.8125, 0.4119, 0.8354, 0.4047, 0.8549, 0.4047, 0.8549, 0.4119, 0.8354, 0.4047, 0.8549, 0.3939, 0.8679, 0.3939, 0.8679, 0.4047, 0.8549, 0.3939, 0.8679, 0.3812, 0.8725, 0.3812, 0.8725, 0.3939, 0.8679, 0.3812, 0.7524, 0.3939, 0.757, 0.3939, 0.757, 0.3812, 0.7524, 0.3939, 0.757, 0.4047, 0.77, 0.4047, 0.77, 0.3939, 0.757, 0.4618, 0.708, 0.2105, 0.708, 0.2105, 0.708, 0.4618, 0.708, 0.2105, 0.9169, 0.4618, 0.9169, 0.4618, 0.9169, 0.2105, 0.9169, 0.2105, 0.708, 0.2105, 0.7918, 0.2105, 0.7918, 0.2105, 0.708, 0.2105, 0.8332, 0.2105, 0.9169, 0.2105, 0.9169, 0.2105, 0.8332, 0.2105, 0.7918, 0.02791, 0.7918, 0.02791, 0.7918, 0.2105, 0.7918, 0.02791, 0.8332, 0.2105, 0.8332, 0.2105, 0.8332, 0.02791, 0.8332, 0.02791, 0.7918, 0.004717, 0.802, 0.004717, 0.802, 0.02791, 0.7918, 0.004717, 0.8229, 0.02791, 0.8332, 0.02791, 0.8332, 0.004717, 0.8229, 0.004717, 0.802, 0.004717, 0.8229, 0.004717, 0.8229, 0.004717, 0.802, 0.2696, 0.7524, 0.3812, 0.7524, 0.3812, 0.7524, 0.2696, 0.7524, 0.3812, 0.8725, 0.2696, 0.8725, 0.2696, 0.8725, 0.3812, 0.8725, 0.796, 0.8679, 0.7856, 0.8725, 0.7856, 0.8725, 0.796, 0.8679, 0.7856, 0.7525, 0.796, 0.757, 0.796, 0.757, 0.7856, 0.7525])
me_circle_002.use_remesh_preserve_volume = False
me_circle_002.use_remesh_preserve_attributes = False
me_circle_002.use_mirror_vertex_groups = False
me_circle_002.update()
me_mesh_005 = bpy.data.meshes.new('Mesh.005')
me_mesh_005.from_pydata([(0.001546, 0.002678, -0.007185), (-0.003092, 0.0, -0.007185), (0.001546, -0.002678, -0.007185), (0.001546, 0.002678, 0.007185), (-0.003092, 0.0, 0.007185), (0.001546, -0.002678, 0.007185), (-2.91e-10, 0.0, -0.007185), (2.328e-10, 0.0, 0.007185)], [], [(3, 0, 1, 4), (2, 5, 4, 1), (0, 3, 5, 2), (1, 0, 6), (6, 2, 1), (6, 0, 2), (7, 3, 4), (7, 4, 5), (7, 5, 3)])
_uv = me_mesh_005.uv_layers.new(name='UVTex')
_uv.uv.foreach_set('vector', [0.09276, 0.7639, 0.896, 0.7639, 0.896, 0.9989, 0.09276, 0.9989, 0.8908, 0.2498, 0.08758, 0.2498, 0.08758, 0.004496, 0.8908, 0.004496, 0.8926, 0.755, 0.08935, 0.755, 0.08935, 0.4942, 0.8926, 0.4942, 0.09276, 1.0, 0.09276, 1.0, 0.09276, 1.0, 0.09276, 1.0, 0.09276, 1.0, 0.09276, 1.0, 0.09276, 1.0, 0.09276, 1.0, 0.09276, 1.0, 0.09276, 1.0, 0.09276, 1.0, 0.09276, 1.0, 0.09276, 1.0, 0.09276, 1.0, 0.09276, 1.0, 0.09276, 1.0, 0.09276, 1.0, 0.09276, 1.0])
me_mesh_005.materials.append(mat_mat_1)
me_mesh_005.use_remesh_preserve_volume = False
me_mesh_005.use_remesh_preserve_attributes = False
me_mesh_005.use_mirror_vertex_groups = False
me_mesh_005.update()
me_mesh_004 = bpy.data.meshes.new('Mesh.004')
me_mesh_004.from_pydata([(2.328e-10, 0.0, 0.007185), (-2.91e-10, 0.0, -0.007185), (0.001546, -0.002678, 0.007185), (-0.003092, 0.0, 0.007185), (0.001546, 0.002678, 0.007185), (0.001546, -0.002678, -0.007185), (-0.003092, 0.0, -0.007185), (0.001546, 0.002678, -0.007185)], [], [(0, 2, 4), (0, 3, 2), (0, 4, 3), (1, 7, 5), (1, 5, 6), (1, 6, 7), (7, 4, 2, 5), (5, 2, 3, 6), (6, 3, 4, 7)])
_uv = me_mesh_004.uv_layers.new(name='UVTex')
_uv.uv.foreach_set('vector', [0.09276, 1.0, 0.09276, 1.0, 0.09276, 1.0, 0.09276, 1.0, 0.09276, 1.0, 0.09276, 1.0, 0.09276, 1.0, 0.09276, 1.0, 0.09276, 1.0, 0.09276, 1.0, 0.09276, 1.0, 0.09276, 1.0, 0.09276, 1.0, 0.09276, 1.0, 0.09276, 1.0, 0.09276, 1.0, 0.09276, 1.0, 0.09276, 1.0, 0.896, 1.0, 0.09276, 1.0, 0.09276, 0.7396, 0.896, 0.7396, 0.8908, 0.5021, 0.08758, 0.5021, 0.08758, 0.2568, 0.8908, 0.2568, 0.896, 0.2352, 0.09276, 0.2352, 0.09276, 0.0002881, 0.896, 0.0002881])
me_mesh_004.materials.append(mat_mat_1)
me_mesh_004.use_remesh_preserve_volume = False
me_mesh_004.use_remesh_preserve_attributes = False
me_mesh_004.use_mirror_vertex_groups = False
me_mesh_004.update()
me_circle_001 = bpy.data.meshes.new('Circle.001')
me_circle_001.from_pydata([(0.7071, 0.7071, 0.0), (0.9239, 0.3827, 0.0), (0.9239, -0.3827, 0.0), (0.7071, -0.7071, 0.0), (0.3827, -0.9239, 0.0), (1.51e-07, -1.0, 0.0), (-0.3827, -0.9239, 0.0), (-0.7071, -0.7071, 0.0), (-0.9239, -0.3827, 0.0), (-0.9239, 0.3827, 0.0), (-0.7071, 0.7071, 0.0), (-0.3827, 0.9239, 0.0), (6.517e-07, 1.0, 0.0), (0.3827, 0.9239, 0.0), (-5.687, -0.3827, 2.711e-07), (-5.687, 0.3827, 2.711e-07), (-5.687, -0.7772, 2.682e-07), (-5.687, 0.7772, 2.682e-07), (-8.008, -0.132, 4.003e-07), (-8.008, 0.132, 4.003e-07), (-9.111, 3.149e-08, 4.556e-07), (5.842, 0.3827, -2.799e-07), (5.842, -0.3827, -2.799e-07), (9.024, 0.09803, -4.61e-07), (9.024, -0.09803, -4.61e-07), (4.013e-07, 0.0, 0.0), (0.7071, 0.7071, -0.07649), (0.9239, 0.3827, -0.07649), (0.9239, -0.3827, -0.07649), (0.7071, -0.7071, -0.07649), (0.3827, -0.9239, -0.07649), (1.433e-07, -1.0, -0.07649), (-0.3827, -0.9239, -0.07649), (-0.7071, -0.7071, -0.07649), (-0.9239, -0.3827, -0.07649), (-0.9239, 0.3827, -0.07649), (-0.7071, 0.7071, -0.07649), (-0.3827, 0.9239, -0.07649), (6.44e-07, 1.0, -0.07649), (0.3827, 0.9239, -0.07649), (-5.687, -0.3827, -0.07649), (-5.687, 0.3827, -0.07649), (-5.687, -0.7772, -0.07649), (-5.687, 0.7772, -0.07649), (-8.008, -0.132, -0.07649), (-8.008, 0.132, -0.07649), (-9.111, 3.149e-08, -0.07649), (5.842, 0.3827, -0.07649), (5.842, -0.3827, -0.07649), (9.024, 0.09803, -0.07649), (9.024, -0.09803, -0.07649)], [], [(23, 21, 22, 24), (1, 2, 22, 21), (8, 9, 15, 14), (18, 19, 20), (14, 15, 19, 18), (14, 18, 16), (15, 17, 19), (25, 12, 11), (13, 12, 25), (25, 11, 10), (0, 13, 25), (25, 10, 9), (1, 0, 25), (25, 9, 8), (2, 1, 25), (25, 8, 7), (25, 3, 2), (4, 3, 25), (4, 25, 5), (6, 5, 25), (6, 25, 7), (0, 1, 27, 26), (2, 3, 29, 28), (3, 4, 30, 29), (4, 5, 31, 30), (5, 6, 32, 31), (6, 7, 33, 32), (7, 8, 34, 33), (9, 10, 36, 35), (10, 11, 37, 36), (11, 12, 38, 37), (12, 13, 39, 38), (13, 0, 26, 39), (8, 14, 40, 34), (15, 9, 35, 41), (14, 16, 42, 40), (17, 15, 41, 43), (16, 18, 44, 42), (19, 17, 43, 45), (18, 20, 46, 44), (20, 19, 45, 46), (1, 21, 47, 27), (22, 2, 28, 48), (21, 23, 49, 47), (24, 22, 48, 50), (23, 24, 50, 49)])
me_circle_001.polygons.foreach_set('use_smooth', [True] * 46)
_uv = me_circle_001.uv_layers.new(name='UVTex')
_uv.uv.foreach_set('vector', [0.008531, 0.4993, 0.1804, 0.4704, 0.1804, 0.5481, 0.008531, 0.5192, 0.4296, 0.4704, 0.4296, 0.5481, 0.1804, 0.5481, 0.1804, 0.4704, 0.5294, 0.5481, 0.5294, 0.4704, 0.8031, 0.4704, 0.8031, 0.5481, 0.9284, 0.5227, 0.9284, 0.4958, 0.988, 0.5093, 0.8031, 0.5481, 0.8031, 0.4704, 0.9284, 0.4958, 0.9284, 0.5227, 0.8031, 0.5481, 0.9284, 0.5227, 0.8031, 0.5882, 0.8031, 0.4704, 0.8031, 0.4303, 0.9284, 0.4958, 0.4795, 0.5093, 0.4795, 0.4076, 0.5002, 0.4154, 0.4589, 0.4154, 0.4795, 0.4076, 0.4795, 0.5093, 0.4795, 0.5093, 0.5002, 0.4154, 0.5177, 0.4374, 0.4413, 0.4374, 0.4589, 0.4154, 0.4795, 0.5093, 0.4795, 0.5093, 0.5177, 0.4374, 0.5294, 0.4704, 0.4296, 0.4704, 0.4413, 0.4374, 0.4795, 0.5093, 0.4795, 0.5093, 0.5294, 0.4704, 0.5294, 0.5481, 0.4296, 0.5481, 0.4296, 0.4704, 0.4795, 0.5093, 0.4795, 0.5093, 0.5294, 0.5481, 0.5177, 0.5811, 0.4795, 0.5093, 0.4413, 0.5811, 0.4296, 0.5481, 0.4589, 0.6031, 0.4413, 0.5811, 0.4795, 0.5093, 0.4589, 0.6031, 0.4795, 0.5093, 0.4795, 0.6109, 0.5002, 0.6031, 0.4795, 0.6109, 0.4795, 0.5093, 0.5002, 0.6031, 0.4795, 0.5093, 0.5177, 0.5811, 0.4413, 0.4374, 0.4296, 0.4704, 0.4296, 0.4704, 0.4413, 0.4374, 0.4296, 0.5481, 0.4413, 0.5811, 0.4413, 0.5811, 0.4296, 0.5481, 0.4413, 0.5811, 0.4589, 0.6031, 0.4589, 0.6031, 0.4413, 0.5811, 0.4589, 0.6031, 0.4795, 0.6109, 0.4795, 0.6109, 0.4589, 0.6031, 0.4795, 0.6109, 0.5002, 0.6031, 0.5002, 0.6031, 0.4795, 0.6109, 0.5002, 0.6031, 0.5177, 0.5811, 0.5177, 0.5811, 0.5002, 0.6031, 0.5177, 0.5811, 0.5294, 0.5481, 0.5294, 0.5481, 0.5177, 0.5811, 0.5294, 0.4704, 0.5177, 0.4374, 0.5177, 0.4374, 0.5294, 0.4704, 0.5177, 0.4374, 0.5002, 0.4154, 0.5002, 0.4154, 0.5177, 0.4374, 0.5002, 0.4154, 0.4795, 0.4076, 0.4795, 0.4076, 0.5002, 0.4154, 0.4795, 0.4076, 0.4589, 0.4154, 0.4589, 0.4154, 0.4795, 0.4076, 0.4589, 0.4154, 0.4413, 0.4374, 0.4413, 0.4374, 0.4589, 0.4154, 0.5294, 0.5481, 0.8031, 0.5481, 0.8031, 0.5481, 0.5294, 0.5481, 0.8031, 0.4704, 0.5294, 0.4704, 0.5294, 0.4704, 0.8031, 0.4704, 0.8031, 0.5481, 0.8031, 0.5882, 0.8031, 0.5882, 0.8031, 0.5481, 0.8031, 0.4303, 0.8031, 0.4704, 0.8031, 0.4704, 0.8031, 0.4303, 0.8031, 0.5882, 0.9284, 0.5227, 0.9284, 0.5227, 0.8031, 0.5882, 0.9284, 0.4958, 0.8031, 0.4303, 0.8031, 0.4303, 0.9284, 0.4958, 0.9284, 0.5227, 0.988, 0.5093, 0.988, 0.5093, 0.9284, 0.5227, 0.988, 0.5093, 0.9284, 0.4958, 0.9284, 0.4958, 0.988, 0.5093, 0.4296, 0.4704, 0.1804, 0.4704, 0.1804, 0.4704, 0.4296, 0.4704, 0.1804, 0.5481, 0.4296, 0.5481, 0.4296, 0.5481, 0.1804, 0.5481, 0.1804, 0.4704, 0.008531, 0.4993, 0.008531, 0.4993, 0.1804, 0.4704, 0.008531, 0.5192, 0.1804, 0.5481, 0.1804, 0.5481, 0.008531, 0.5192, 0.008531, 0.4993, 0.008531, 0.5192, 0.008531, 0.5192, 0.008531, 0.4993])
me_circle_001.use_remesh_preserve_volume = False
me_circle_001.use_remesh_preserve_attributes = False
me_circle_001.use_mirror_vertex_groups = False
me_circle_001.update()
me_mesh_016 = bpy.data.meshes.new('Mesh.016')
me_mesh_016.from_pydata([(-7.238e-10, 0.00496, -0.00496), (1.731e-09, 0.00648, -0.002684), (1.527e-09, 0.007014, 1.057e-08), (2.141e-09, 0.00648, 0.002684), (5.038e-10, 0.00496, 0.00496), (2.141e-09, 0.002684, 0.00648), (1.527e-09, -1.494e-08, 0.007014), (2.959e-09, -0.002684, 0.00648), (5.038e-10, -0.00496, 0.00496), (3.164e-09, -0.00648, 0.002684), (-3.146e-10, -0.007014, 1.057e-08), (-7.238e-10, -0.00648, -0.002684), (-3.146e-10, -0.00496, -0.00496), (-9.284e-10, -0.002684, -0.00648), (-1.542e-09, -1.494e-08, -0.007014), (1.527e-09, 0.002684, -0.00648), (9.464e-11, -1.846e-09, 7.471e-10), (-0.0007093, 0.005171, -0.005171), (-0.0007093, 0.006756, -0.002799), (-0.0007093, 0.007313, 1.074e-08), (-0.0007093, 0.006756, 0.002799), (-0.0007093, 0.005171, 0.005171), (-0.0007093, 0.002799, 0.006756), (-0.0007093, -1.489e-08, 0.007313), (-0.0007093, -0.002799, 0.006756), (-0.0007093, -0.005171, 0.005171), (-0.0007093, -0.006756, 0.002799), (-0.0007093, -0.007313, 1.074e-08), (-0.0007093, -0.006756, -0.002799), (-0.0007093, -0.005171, -0.005171), (-0.0007093, -0.002799, -0.006756), (-0.0007093, -1.489e-08, -0.007313), (-0.0007093, 0.002799, -0.006756), (0.003502, 0.00213, -0.004996), (0.003502, 0.001153, -0.005649), (0.003502, -5.331e-08, -0.005878), (0.003502, -0.001153, -0.005649), (0.003502, -0.00213, -0.004996), (0.003502, -0.00213, 0.00798), (0.003502, -0.001153, 0.008634), (0.003502, -5.25e-08, 0.008863), (0.003502, 0.001153, 0.008634), (0.003502, 0.00213, 0.00798), (-0.0001669, 0.00213, -0.00592), (-0.0001669, 0.001153, -0.006512), (-0.0001669, -5.335e-08, -0.006719), (-0.0001669, -0.001153, -0.006512), (-0.0001669, -0.00213, -0.00592), (-0.0001669, -0.00213, 0.005833), (-0.0001669, -0.001153, 0.006425), (-0.0001669, -5.259e-08, 0.006632), (-0.0001669, 0.001153, 0.006425), (-0.0001669, 0.00213, 0.005833)], [], [(0, 1, 16), (1, 2, 16), (2, 3, 16), (3, 4, 16), (4, 5, 16), (5, 6, 16), (6, 7, 16), (7, 8, 16), (8, 9, 16), (9, 10, 16), (10, 11, 16), (11, 12, 16), (12, 13, 16), (13, 14, 16), (14, 15, 16), (15, 0, 16), (1, 0, 17, 18), (2, 1, 18, 19), (3, 2, 19, 20), (4, 3, 20, 21), (5, 4, 21, 22), (6, 5, 22, 23), (7, 6, 23, 24), (8, 7, 24, 25), (9, 8, 25, 26), (10, 9, 26, 27), (11, 10, 27, 28), (12, 11, 28, 29), (13, 12, 29, 30), (14, 13, 30, 31), (15, 14, 31, 32), (0, 15, 32, 17), (33, 42, 41, 34), (34, 41, 40, 35), (35, 40, 39, 36), (36, 39, 38, 37), (33, 34, 44, 43), (34, 35, 45, 44), (35, 36, 46, 45), (36, 37, 47, 46), (38, 39, 49, 48), (39, 40, 50, 49), (40, 41, 51, 50), (41, 42, 52, 51), (42, 33, 43, 52), (37, 38, 48, 47)])
me_mesh_016.polygons.foreach_set('use_smooth', [0, 0, 0, 0, 0, 0, 0, 0, 0, 0, 0, 0, 0, 0, 0, 0, 0, 0, 0, 0, 0, 0, 0, 0, 0, 0, 0, 0, 0, 0, 0, 0, 1, 1, 1, 1, 1, 1, 1, 1, 1, 1, 1, 1, 1, 1])
_uv = me_mesh_016.uv_layers.new(name='UVTex')
_uv.uv.foreach_set('vector', [0.5907, 0.206, 0.6541, 0.1212, 0.729, 0.4826, 0.6541, 0.1212, 0.729, 0.09138, 0.729, 0.4826, 0.729, 0.09138, 0.8038, 0.1212, 0.729, 0.4826, 0.8038, 0.1212, 0.8673, 0.206, 0.729, 0.4826, 0.8673, 0.206, 0.9097, 0.3329, 0.729, 0.4826, 0.9097, 0.3329, 0.9246, 0.4826, 0.729, 0.4826, 0.9246, 0.4826, 0.9097, 0.6323, 0.729, 0.4826, 0.9097, 0.6323, 0.8673, 0.7592, 0.729, 0.4826, 0.8673, 0.7592, 0.8038, 0.844, 0.729, 0.4826, 0.8038, 0.844, 0.729, 0.8738, 0.729, 0.4826, 0.729, 0.8738, 0.6541, 0.844, 0.729, 0.4826, 0.6541, 0.844, 0.5907, 0.7592, 0.729, 0.4826, 0.5907, 0.7592, 0.5483, 0.6323, 0.729, 0.4826, 0.5483, 0.6323, 0.5334, 0.4826, 0.729, 0.4826, 0.5334, 0.4826, 0.5483, 0.3329, 0.729, 0.4826, 0.5483, 0.3329, 0.5907, 0.206, 0.729, 0.4826, 0.6541, 0.1212, 0.5907, 0.206, 0.5848, 0.1942, 0.6509, 0.1058, 0.729, 0.09138, 0.6541, 0.1212, 0.6509, 0.1058, 0.729, 0.07471, 0.8038, 0.1212, 0.729, 0.09138, 0.729, 0.07471, 0.807, 0.1058, 0.8673, 0.206, 0.8038, 0.1212, 0.807, 0.1058, 0.8732, 0.1942, 0.9097, 0.3329, 0.8673, 0.206, 0.8732, 0.1942, 0.9174, 0.3265, 0.9228, 0.3218, 0.8775, 0.199, 0.8831, 0.1866, 0.9304, 0.3147, 0.8733, 0.7539, 0.9135, 0.6242, 0.9213, 0.63, 0.8794, 0.7653, 0.8673, 0.7592, 0.9097, 0.6323, 0.9174, 0.6387, 0.8732, 0.771, 0.8038, 0.844, 0.8673, 0.7592, 0.8732, 0.771, 0.807, 0.8594, 0.729, 0.8738, 0.8038, 0.844, 0.807, 0.8594, 0.729, 0.8905, 0.6541, 0.844, 0.729, 0.8738, 0.729, 0.8905, 0.6509, 0.8594, 0.5907, 0.7592, 0.6541, 0.844, 0.6509, 0.8594, 0.5848, 0.771, 0.5483, 0.6323, 0.5907, 0.7592, 0.5848, 0.771, 0.5406, 0.6387, 0.5334, 0.4826, 0.5483, 0.6323, 0.5406, 0.6387, 0.525, 0.4826, 0.5483, 0.3329, 0.5334, 0.4826, 0.525, 0.4826, 0.5406, 0.3265, 0.5907, 0.206, 0.5483, 0.3329, 0.5406, 0.3265, 0.5848, 0.1942, 0.6136, 0.3481, 0.9611, 0.3481, 0.9786, 0.4086, 0.5961, 0.4086, 0.5961, 0.4086, 0.9786, 0.4086, 0.9847, 0.48, 0.5899, 0.48, 0.5899, 0.48, 0.9847, 0.48, 0.9786, 0.5514, 0.5961, 0.5514, 0.5961, 0.5514, 0.9786, 0.5514, 0.9611, 0.612, 0.6136, 0.612, 0.6136, 0.3481, 0.5961, 0.4086, 0.573, 0.4086, 0.5888, 0.3481, 0.5961, 0.4086, 0.5899, 0.48, 0.5674, 0.48, 0.573, 0.4086, 0.5899, 0.48, 0.5961, 0.5514, 0.573, 0.5514, 0.5674, 0.48, 0.5961, 0.5514, 0.6136, 0.612, 0.5888, 0.612, 0.573, 0.5514, 0.5774, 0.3751, 0.5647, 0.4248, 0.6077, 0.4248, 0.6192, 0.3751, 0.5647, 0.4248, 0.5602, 0.4835, 0.6037, 0.4835, 0.6077, 0.4248, 0.5602, 0.4835, 0.5647, 0.5421, 0.6077, 0.5421, 0.6037, 0.4835, 0.5647, 0.5421, 0.5774, 0.5918, 0.6192, 0.5918, 0.6077, 0.5421, 0.9611, 0.3481, 0.6136, 0.3481, 0.5888, 0.3481, 0.9036, 0.3481, 0.6136, 0.612, 0.9611, 0.612, 0.9036, 0.612, 0.5888, 0.612])
me_mesh_016.materials.append(mat_mat_1)
me_mesh_016.use_remesh_preserve_volume = False
me_mesh_016.use_remesh_preserve_attributes = False
me_mesh_016.use_mirror_vertex_groups = False
me_mesh_016.update()
me_mesh_002 = bpy.data.meshes.new('Mesh.002')
me_mesh_002.from_pydata([(-7.238e-10, 0.00496, -0.00496), (1.731e-09, 0.00648, -0.002684), (1.527e-09, 0.007014, 1.057e-08), (2.141e-09, 0.00648, 0.002684), (5.038e-10, 0.00496, 0.00496), (2.141e-09, 0.002684, 0.00648), (1.527e-09, -1.494e-08, 0.007014), (2.959e-09, -0.002684, 0.00648), (5.038e-10, -0.00496, 0.00496), (3.164e-09, -0.00648, 0.002684), (-3.146e-10, -0.007014, 1.057e-08), (-7.238e-10, -0.00648, -0.002684), (-3.146e-10, -0.00496, -0.00496), (-9.284e-10, -0.002684, -0.00648), (-1.542e-09, -1.494e-08, -0.007014), (1.527e-09, 0.002684, -0.00648), (9.464e-11, -1.846e-09, 7.471e-10), (-0.0007093, 0.005171, -0.005171), (-0.0007093, 0.006756, -0.002799), (-0.0007093, 0.007313, 1.074e-08), (-0.0007093, 0.006756, 0.002799), (-0.0007093, 0.005171, 0.005171), (-0.0007093, 0.002799, 0.006756), (-0.0007093, -1.489e-08, 0.007313), (-0.0007093, -0.002799, 0.006756), (-0.0007093, -0.005171, 0.005171), (-0.0007093, -0.006756, 0.002799), (-0.0007093, -0.007313, 1.074e-08), (-0.0007093, -0.006756, -0.002799), (-0.0007093, -0.005171, -0.005171), (-0.0007093, -0.002799, -0.006756), (-0.0007093, -1.489e-08, -0.007313), (-0.0007093, 0.002799, -0.006756), (0.003502, 0.00213, -0.004996), (0.003502, 0.001153, -0.005649), (0.003502, -5.331e-08, -0.005878), (0.003502, -0.001153, -0.005649), (0.003502, -0.00213, -0.004996), (0.003502, -0.00213, 0.00798), (0.003502, -0.001153, 0.008634), (0.003502, -5.25e-08, 0.008863), (0.003502, 0.001153, 0.008634), (0.003502, 0.00213, 0.00798), (-0.0001669, 0.00213, -0.00592), (-0.0001669, 0.001153, -0.006512), (-0.0001669, -5.335e-08, -0.006719), (-0.0001669, -0.001153, -0.006512), (-0.0001669, -0.00213, -0.00592), (-0.0001669, -0.00213, 0.005833), (-0.0001669, -0.001153, 0.006425), (-0.0001669, -5.259e-08, 0.006632), (-0.0001669, 0.001153, 0.006425), (-0.0001669, 0.00213, 0.005833)], [], [(0, 1, 16), (1, 2, 16), (2, 3, 16), (3, 4, 16), (4, 5, 16), (5, 6, 16), (6, 7, 16), (7, 8, 16), (8, 9, 16), (9, 10, 16), (10, 11, 16), (11, 12, 16), (12, 13, 16), (13, 14, 16), (14, 15, 16), (15, 0, 16), (1, 0, 17, 18), (2, 1, 18, 19), (3, 2, 19, 20), (4, 3, 20, 21), (5, 4, 21, 22), (6, 5, 22, 23), (7, 6, 23, 24), (8, 7, 24, 25), (9, 8, 25, 26), (10, 9, 26, 27), (11, 10, 27, 28), (12, 11, 28, 29), (13, 12, 29, 30), (14, 13, 30, 31), (15, 14, 31, 32), (0, 15, 32, 17), (33, 42, 41, 34), (34, 41, 40, 35), (35, 40, 39, 36), (36, 39, 38, 37), (33, 34, 44, 43), (34, 35, 45, 44), (35, 36, 46, 45), (36, 37, 47, 46), (38, 39, 49, 48), (39, 40, 50, 49), (40, 41, 51, 50), (41, 42, 52, 51), (42, 33, 43, 52), (37, 38, 48, 47)])
me_mesh_002.polygons.foreach_set('use_smooth', [0, 0, 0, 0, 0, 0, 0, 0, 0, 0, 0, 0, 0, 0, 0, 0, 0, 0, 0, 0, 0, 0, 0, 0, 0, 0, 0, 0, 0, 0, 0, 0, 1, 1, 1, 1, 1, 1, 1, 1, 1, 1, 1, 1, 1, 1])
_uv = me_mesh_002.uv_layers.new(name='UVTex')
_uv.uv.foreach_set('vector', [0.4199, 0.762, 0.3564, 0.8468, 0.2816, 0.4853, 0.3564, 0.8468, 0.2816, 0.8765, 0.2816, 0.4853, 0.2816, 0.8765, 0.2067, 0.8468, 0.2816, 0.4853, 0.2067, 0.8468, 0.1432, 0.762, 0.2816, 0.4853, 0.1432, 0.762, 0.1008, 0.635, 0.2816, 0.4853, 0.1008, 0.635, 0.08595, 0.4853, 0.2816, 0.4853, 0.08595, 0.4853, 0.1008, 0.3356, 0.2816, 0.4853, 0.1008, 0.3356, 0.1432, 0.2087, 0.2816, 0.4853, 0.1432, 0.2087, 0.2067, 0.1239, 0.2816, 0.4853, 0.2067, 0.1239, 0.2816, 0.09412, 0.2816, 0.4853, 0.2816, 0.09412, 0.3564, 0.1239, 0.2816, 0.4853, 0.3564, 0.1239, 0.4199, 0.2087, 0.2816, 0.4853, 0.4199, 0.2087, 0.4623, 0.3356, 0.2816, 0.4853, 0.4623, 0.3356, 0.4772, 0.4853, 0.2816, 0.4853, 0.4772, 0.4853, 0.4623, 0.635, 0.2816, 0.4853, 0.4623, 0.635, 0.4199, 0.762, 0.2816, 0.4853, 0.3564, 0.8468, 0.4199, 0.762, 0.4258, 0.7737, 0.3596, 0.8622, 0.2816, 0.8765, 0.3564, 0.8468, 0.3596, 0.8622, 0.2816, 0.8932, 0.2067, 0.8468, 0.2816, 0.8765, 0.2816, 0.8932, 0.2035, 0.8622, 0.1432, 0.762, 0.2067, 0.8468, 0.2035, 0.8622, 0.1373, 0.7737, 0.1008, 0.635, 0.1432, 0.762, 0.1373, 0.7737, 0.09314, 0.6414, 0.08769, 0.6461, 0.133, 0.769, 0.1274, 0.7813, 0.08015, 0.6532, 0.1372, 0.214, 0.09704, 0.3437, 0.08924, 0.3379, 0.1312, 0.2026, 0.1432, 0.2087, 0.1008, 0.3356, 0.09314, 0.3292, 0.1373, 0.1969, 0.2067, 0.1239, 0.1432, 0.2087, 0.1373, 0.1969, 0.2035, 0.1085, 0.2816, 0.09412, 0.2067, 0.1239, 0.2035, 0.1085, 0.2816, 0.07745, 0.3564, 0.1239, 0.2816, 0.09412, 0.2816, 0.07745, 0.3596, 0.1085, 0.4199, 0.2087, 0.3564, 0.1239, 0.3596, 0.1085, 0.4258, 0.1969, 0.4623, 0.3356, 0.4199, 0.2087, 0.4258, 0.1969, 0.47, 0.3292, 0.4772, 0.4853, 0.4623, 0.3356, 0.47, 0.3292, 0.4855, 0.4853, 0.4623, 0.635, 0.4772, 0.4853, 0.4855, 0.4853, 0.47, 0.6414, 0.4199, 0.762, 0.4623, 0.635, 0.47, 0.6414, 0.4258, 0.7737, 0.397, 0.6198, 0.04946, 0.6198, 0.03197, 0.5593, 0.4145, 0.5593, 0.4145, 0.5593, 0.03197, 0.5593, 0.02583, 0.4879, 0.4206, 0.4879, 0.4206, 0.4879, 0.02583, 0.4879, 0.03197, 0.4165, 0.4145, 0.4165, 0.4145, 0.4165, 0.03197, 0.4165, 0.04946, 0.356, 0.397, 0.356, 0.397, 0.6198, 0.4145, 0.5593, 0.4376, 0.5593, 0.4217, 0.6198, 0.4145, 0.5593, 0.4206, 0.4879, 0.4431, 0.4879, 0.4376, 0.5593, 0.4206, 0.4879, 0.4145, 0.4165, 0.4376, 0.4165, 0.4431, 0.4879, 0.4145, 0.4165, 0.397, 0.356, 0.4217, 0.356, 0.4376, 0.4165, 0.4331, 0.5928, 0.4459, 0.5431, 0.4028, 0.5431, 0.3913, 0.5928, 0.4459, 0.5431, 0.4503, 0.4845, 0.4069, 0.4845, 0.4028, 0.5431, 0.4503, 0.4845, 0.4459, 0.4258, 0.4028, 0.4258, 0.4069, 0.4845, 0.4459, 0.4258, 0.4331, 0.3761, 0.3913, 0.3761, 0.4028, 0.4258, 0.04946, 0.6198, 0.397, 0.6198, 0.4217, 0.6198, 0.107, 0.6198, 0.397, 0.356, 0.04946, 0.356, 0.107, 0.356, 0.4217, 0.356])
me_mesh_002.materials.append(mat_mat_1)
me_mesh_002.use_remesh_preserve_volume = False
me_mesh_002.use_remesh_preserve_attributes = False
me_mesh_002.use_mirror_vertex_groups = False
me_mesh_002.update()
me_circle_003 = bpy.data.meshes.new('Circle.003')
me_circle_003.from_pydata([(0.003867, -0.02453, -0.02465), (0.003867, -0.03207, -0.01335), (0.003867, -0.03472, -3.1e-05), (0.003867, -0.03207, 0.01329), (0.003867, -0.02453, 0.02458), (0.003867, -0.01324, 0.03213), (0.003867, 8.6e-05, 0.03478), (0.003867, 0.01341, 0.03213), (0.003867, 0.0247, 0.02458), (0.003867, 0.03225, 0.01329), (0.003867, 0.0349, -3.1e-05), (0.003867, 0.03225, -0.01335), (0.003867, 0.0247, -0.02465), (0.003867, 0.01341, -0.03219), (0.003867, 8.6e-05, -0.03484), (0.003867, -0.01324, -0.03219), (0.003867, 8.6e-05, -3.1e-05)], [], [(16, 14, 13), (15, 14, 16), (16, 13, 12), (0, 15, 16), (16, 12, 11), (1, 0, 16), (16, 11, 10), (2, 1, 16), (16, 10, 9), (16, 9, 8), (16, 3, 2), (4, 3, 16), (7, 6, 16), (7, 16, 8), (5, 4, 16), (5, 16, 6)])
_uv = me_circle_003.uv_layers.new(name='UVTex')
_uv.uv.foreach_set('vector', [0.0, 0.0, 0.0, 0.0, 0.0, 0.0, 0.0, 0.0, 0.0, 0.0, 0.0, 0.0, 0.0, 0.0, 0.0, 0.0, 0.0, 0.0, 0.0, 0.0, 0.0, 0.0, 0.0, 0.0, 0.0, 0.0, 0.0, 0.0, 0.0, 0.0, 0.0, 0.0, 0.0, 0.0, 0.0, 0.0, 0.0, 0.0, 0.0, 0.0, 0.0, 0.0, 0.0, 0.0, 0.0, 0.0, 0.0, 0.0, 0.0, 0.0, 0.0, 0.0, 0.0, 0.0, 0.0, 0.0, 0.0, 0.0, 0.0, 0.0, 0.0, 0.0, 0.0, 0.0, 0.0, 0.0, 0.0, 0.0, 0.0, 0.0, 0.0, 0.0, 0.0, 0.0, 0.0, 0.0, 0.0, 0.0, 0.0, 0.0, 0.0, 0.0, 0.0, 0.0, 0.0, 0.0, 0.0, 0.0, 0.0, 0.0, 0.0, 0.0, 0.0, 0.0, 0.0, 0.0])
me_circle_003.materials.append(mat_glass)
me_circle_003.use_remesh_preserve_volume = False
me_circle_003.use_remesh_preserve_attributes = False
me_circle_003.use_mirror_vertex_groups = False
me_circle_003.update()
me_mesh_001 = bpy.data.meshes.new('Mesh.001')
me_mesh_001.from_pydata([(1.746e-09, -0.03877, 0.03877), (-1.746e-09, -0.03877, -0.03877), (-1.746e-09, 0.03877, -0.03877), (1.746e-09, 0.03877, 0.03877)], [], [(0, 1, 2, 3)])
_uv = me_mesh_001.uv_layers.new(name='UVTex')
_uv.uv.foreach_set('vector', [0.0, 0.0, 1.0, 0.0, 1.0, 1.0, 0.0, 1.0])
me_mesh_001.materials.append(mat_mat_1)
me_mesh_001.use_remesh_preserve_volume = False
me_mesh_001.use_remesh_preserve_attributes = False
me_mesh_001.use_mirror_vertex_groups = False
me_mesh_001.update()
me_mesh_003 = bpy.data.meshes.new('Mesh.003')
me_mesh_003.from_pydata([(2.328e-10, 0.0, 0.007185), (-2.91e-10, 0.0, -0.007185), (0.001546, -0.002678, 0.007185), (-0.003092, 0.0, 0.007185), (0.001546, 0.002678, 0.007185), (0.001546, -0.002678, -0.007185), (-0.003092, 0.0, -0.007185), (0.001546, 0.002678, -0.007185)], [], [(0, 2, 4), (0, 3, 2), (0, 4, 3), (1, 7, 5), (1, 5, 6), (1, 6, 7), (7, 4, 2, 5), (5, 2, 3, 6), (6, 3, 4, 7)])
_uv = me_mesh_003.uv_layers.new(name='UVTex')
_uv.uv.foreach_set('vector', [0.09276, 1.0, 0.09276, 1.0, 0.09276, 1.0, 0.09276, 1.0, 0.09276, 1.0, 0.09276, 1.0, 0.09276, 1.0, 0.09276, 1.0, 0.09276, 1.0, 0.09276, 1.0, 0.09276, 1.0, 0.09276, 1.0, 0.09276, 1.0, 0.09276, 1.0, 0.09276, 1.0, 0.09276, 1.0, 0.09276, 1.0, 0.09276, 1.0, 0.896, 1.0, 0.09276, 1.0, 0.09276, 0.7396, 0.896, 0.7396, 0.8908, 0.5021, 0.08758, 0.5021, 0.08758, 0.2568, 0.8908, 0.2568, 0.896, 0.2352, 0.09276, 0.2352, 0.09276, 0.0002881, 0.896, 0.0002881])
me_mesh_003.materials.append(mat_mat_1)
me_mesh_003.use_remesh_preserve_volume = False
me_mesh_003.use_remesh_preserve_attributes = False
me_mesh_003.use_mirror_vertex_groups = False
me_mesh_003.update()
me_cylinder = bpy.data.meshes.new('Cylinder')
me_cylinder.from_pydata([(0.7071, 0.7071, -1.0), (0.9239, 0.3827, -1.0), (1.0, -4.371e-08, -1.0), (0.9239, -0.3827, -1.0), (0.7071, -0.7071, -1.0), (0.3827, -0.9239, -1.0), (1.51e-07, -1.0, -1.0), (6.517e-07, 1.0, -1.0), (0.3827, 0.9239, -1.0), (0.7071, 0.7071, 1.0), (0.9239, 0.3827, 1.0), (1.0, -1.291e-06, 1.0), (0.9239, -0.3827, 1.0), (0.7071, -0.7071, 1.0), (0.3827, -0.9239, 1.0), (-1.931e-06, -1.0, 1.0), (3.211e-06, 1.0, 1.0), (0.3827, 0.9239, 1.0), (0.0, 0.0, -1.0), (0.0, 0.0, 1.0), (0.9239, 0.3827, 0.7671), (0.7071, 0.7071, 0.7671), (1.0, -5.266e-07, 0.7671), (0.9239, -0.3827, 0.7671), (0.7071, -0.7071, 0.7671), (0.3827, -0.9239, 0.7671), (-8.901e-07, -1.0, 0.7671), (1.931e-06, 1.0, 0.7671), (0.3827, 0.9239, 0.7671), (0.3827, 0.9239, 0.1344), (1.931e-06, 1.0, 0.1344), (-8.901e-07, -1.0, 0.1344), (0.3827, -0.9239, 0.1344), (0.7071, -0.7071, 0.1344), (0.9239, -0.3827, 0.1344), (1.0, -6.429e-07, 0.1344), (0.7071, 0.7071, 0.1344), (0.9239, 0.3827, 0.1344), (0.3827, 0.9239, -0.7245), (1.931e-06, 1.0, -0.7245), (-8.901e-07, -1.0, -0.7245), (0.3827, -0.9239, -0.7245), (0.7071, -0.7071, -0.7245), (0.9239, -0.3827, -0.7245), (1.0, -8.007e-07, -0.7245), (0.7071, 0.7071, -0.7245), (0.9239, 0.3827, -0.7245), (0.3827, 0.9239, -0.09179), (1.931e-06, 1.0, -0.09179), (-8.901e-07, -1.0, -0.09179), (0.3827, -0.9239, -0.09179), (0.7071, -0.7071, -0.09179), (0.9239, -0.3827, -0.09179), (1.0, -6.844e-07, -0.09179), (0.7071, 0.7071, -0.09179), (0.9239, 0.3827, -0.09179)], [], [(18, 0, 1), (19, 10, 9), (18, 1, 2), (19, 11, 10), (18, 2, 3), (19, 12, 11), (18, 3, 4), (19, 13, 12), (18, 4, 5), (19, 14, 13), (18, 5, 6), (19, 15, 14), (18, 7, 8), (19, 17, 16), (8, 0, 18), (19, 9, 17), (21, 9, 10, 20), (20, 10, 11, 22), (22, 11, 12, 23), (23, 12, 13, 24), (24, 13, 14, 25), (25, 14, 15, 26), (27, 16, 17, 28), (9, 21, 28, 17), (36, 37, 55, 54), (35, 53, 55, 37), (34, 52, 53, 35), (33, 51, 52, 34), (0, 45, 46, 1), (1, 46, 44, 2), (2, 44, 43, 3), (3, 43, 42, 4), (4, 42, 41, 5), (5, 41, 40, 6), (41, 42, 51, 50), (40, 41, 50, 49), (32, 50, 51, 33), (31, 49, 50, 32), (24, 25, 32, 33), (25, 26, 31, 32), (21, 36, 29, 28), (27, 28, 29, 30), (29, 47, 48, 30), (29, 36, 54, 47), (38, 47, 54, 45), (0, 8, 38, 45), (7, 39, 38, 8), (38, 39, 48, 47)])
me_cylinder.polygons.foreach_set('use_smooth', [True] * 48)
_uv = me_cylinder.uv_layers.new(name='UVTex')
_uv.uv.foreach_set('vector', [0.7505, 0.06793, 0.7505, 0.1093, 0.7505, 0.09032, 0.2588, 0.06793, 0.2588, 0.09032, 0.2588, 0.1093, 0.7505, 0.06793, 0.7505, 0.09032, 0.7505, 0.06793, 0.2588, 0.06793, 0.2588, 0.06793, 0.2588, 0.09032, 0.7505, 0.06793, 0.7505, 0.06793, 0.7505, 0.04555, 0.2588, 0.06793, 0.2588, 0.04555, 0.2588, 0.06793, 0.7505, 0.06793, 0.7505, 0.04555, 0.7505, 0.02658, 0.2588, 0.06793, 0.2588, 0.02658, 0.2588, 0.04555, 0.7505, 0.06793, 0.7505, 0.02658, 0.7505, 0.0139, 0.2588, 0.06793, 0.2588, 0.0139, 0.2588, 0.02658, 0.7505, 0.06793, 0.7505, 0.0139, 0.7505, 0.009448, 0.2588, 0.06793, 0.2588, 0.009448, 0.2588, 0.0139, 0.7505, 0.06793, 0.7505, 0.1264, 0.7505, 0.122, 0.2588, 0.06793, 0.2588, 0.122, 0.2588, 0.1264, 0.7505, 0.122, 0.7505, 0.1093, 0.7505, 0.06793, 0.2588, 0.06793, 0.2588, 0.1093, 0.2588, 0.122, 0.3161, 0.1093, 0.2588, 0.1093, 0.2588, 0.09032, 0.3161, 0.09032, 0.3161, 0.09032, 0.2588, 0.09032, 0.2588, 0.06793, 0.3161, 0.06793, 0.3161, 0.06793, 0.2588, 0.06793, 0.2588, 0.04555, 0.3161, 0.04555, 0.3161, 0.04555, 0.2588, 0.04555, 0.2588, 0.02658, 0.3161, 0.02658, 0.3161, 0.02658, 0.2588, 0.02658, 0.2588, 0.0139, 0.3161, 0.0139, 0.3161, 0.0139, 0.2588, 0.0139, 0.2588, 0.009448, 0.3161, 0.009448, 0.3161, 0.1264, 0.2588, 0.1264, 0.2588, 0.122, 0.3161, 0.122, 0.2588, 0.1093, 0.3161, 0.1093, 0.3161, 0.122, 0.2588, 0.122, 0.4716, 0.1093, 0.4716, 0.09032, 0.5272, 0.09032, 0.5272, 0.1093, 0.4716, 0.06793, 0.5272, 0.06793, 0.5272, 0.09032, 0.4716, 0.09032, 0.4716, 0.04555, 0.5272, 0.04555, 0.5272, 0.06793, 0.4716, 0.06793, 0.4716, 0.02658, 0.5272, 0.02658, 0.5272, 0.04555, 0.4716, 0.04555, 0.7505, 0.1093, 0.6827, 0.1093, 0.6827, 0.09032, 0.7505, 0.09032, 0.7505, 0.09032, 0.6827, 0.09032, 0.6827, 0.06793, 0.7505, 0.06793, 0.7505, 0.06793, 0.6827, 0.06793, 0.6827, 0.04555, 0.7505, 0.04555, 0.7505, 0.04555, 0.6827, 0.04555, 0.6827, 0.02658, 0.7505, 0.02658, 0.7505, 0.02658, 0.6827, 0.02658, 0.6827, 0.0139, 0.7505, 0.0139, 0.7505, 0.0139, 0.6827, 0.0139, 0.6827, 0.009448, 0.7505, 0.009448, 0.6827, 0.0139, 0.6827, 0.02658, 0.5272, 0.02658, 0.5272, 0.0139, 0.6827, 0.009448, 0.6827, 0.0139, 0.5272, 0.0139, 0.5272, 0.009448, 0.4716, 0.0139, 0.5272, 0.0139, 0.5272, 0.02658, 0.4716, 0.02658, 0.4716, 0.009448, 0.5272, 0.009448, 0.5272, 0.0139, 0.4716, 0.0139, 0.3161, 0.02658, 0.3161, 0.0139, 0.4716, 0.0139, 0.4716, 0.02658, 0.3161, 0.0139, 0.3161, 0.009448, 0.4716, 0.009448, 0.4716, 0.0139, 0.3161, 0.1093, 0.4716, 0.1093, 0.4716, 0.122, 0.3161, 0.122, 0.3161, 0.1264, 0.3161, 0.122, 0.4716, 0.122, 0.4716, 0.1264, 0.4716, 0.122, 0.5272, 0.122, 0.5272, 0.1264, 0.4716, 0.1264, 0.4716, 0.122, 0.4716, 0.1093, 0.5272, 0.1093, 0.5272, 0.122, 0.6827, 0.122, 0.5272, 0.122, 0.5272, 0.1093, 0.6827, 0.1093, 0.7505, 0.1093, 0.7505, 0.122, 0.6827, 0.122, 0.6827, 0.1093, 0.7505, 0.1264, 0.6827, 0.1264, 0.6827, 0.122, 0.7505, 0.122, 0.6827, 0.122, 0.6827, 0.1264, 0.5272, 0.1264, 0.5272, 0.122])
me_cylinder.use_remesh_preserve_volume = False
me_cylinder.use_remesh_preserve_attributes = False
me_cylinder.use_mirror_vertex_groups = False
me_cylinder.update()
me_mesh = bpy.data.meshes.new('Mesh')
me_mesh.from_pydata([(-0.6, -0.04731, 0.04731), (-0.6, -0.04731, -0.04841), (-0.6, 0.04841, -0.04841), (-0.6, 0.04841, 0.04731)], [], [(0, 1, 2, 3)])
_uv = me_mesh.uv_layers.new(name='UVTex')
_uv.uv.foreach_set('vector', [0.0, 0.0, 1.0, 0.0, 1.0, 1.0, 0.0, 1.0])
me_mesh.materials.append(mat_mat_1)
me_mesh.use_remesh_preserve_volume = False
me_mesh.use_remesh_preserve_attributes = False
me_mesh.use_mirror_vertex_groups = False
me_mesh.update()

# ---- objects
ob_compass = bpy.data.objects.new('compass', me_circle)
ob_bezel = bpy.data.objects.new('bezel', me_mesh_015)
ob_white_needle = bpy.data.objects.new('white_needle', me_circle_002)
ob_r_src = bpy.data.objects.new('r_src', me_mesh_005)
ob_l_src = bpy.data.objects.new('l_src', me_mesh_004)
ob_yellow_needle = bpy.data.objects.new('yellow_needle', me_circle_001)
ob_r_handle = bpy.data.objects.new('r_handle', me_mesh_016)
ob_l_handle = bpy.data.objects.new('l_handle', me_mesh_002)
ob_circle_002 = bpy.data.objects.new('Circle.002', me_circle_003)
ob_text = bpy.data.objects.new('text', me_mesh_001)
ob_l_src_001 = bpy.data.objects.new('l_src.001', me_mesh_003)
ob_cylinder = bpy.data.objects.new('Cylinder', me_cylinder)
ob_base = bpy.data.objects.new('base', me_mesh)

# ---- transforms, parenting, visibility, modifiers, constraints
ob_compass.location = (-0.0002899, 0.0, 0.0)
ob_compass.rotation_euler = (1.571, 0.0, 0.0)
ob_compass.scale = (0.7928, 0.7928, 0.7928)
ob_compass.lock_rotations_4d = False
ob_compass.empty_display_type = 'ARROWS'
ob_compass.lineart.crease_threshold = 0.0
_m = ob_compass.modifiers.new('Auto Smooth', 'NODES')
_m.node_group = ng_auto_smooth
_gi = [s.identifier for s in ng_auto_smooth.interface.items_tree if s.item_type == 'SOCKET' and s.in_out == 'INPUT']
_m[_gi[1]] = 0.5236  # Angle
ob_bezel.location = (0.0, 0.0, 0.0)
ob_bezel.rotation_euler = (1.571, 0.0, 0.0)
ob_bezel.lock_rotations_4d = False
ob_bezel.empty_display_type = 'ARROWS'
ob_bezel.lineart.crease_threshold = 0.0
_m = ob_bezel.modifiers.new('Auto Smooth', 'NODES')
_m.node_group = ng_auto_smooth
_gi = [s.identifier for s in ng_auto_smooth.interface.items_tree if s.item_type == 'SOCKET' and s.in_out == 'INPUT']
_m[_gi[1]] = 0.5236  # Angle
ob_white_needle.location = (0.000812, 0.0, 0.0)
ob_white_needle.rotation_euler = (-0.0, 1.571, 0.0)
ob_white_needle.scale = (0.004744, 0.004744, 0.004744)
ob_white_needle.lock_rotations_4d = False
ob_white_needle.empty_display_type = 'ARROWS'
ob_white_needle.lineart.crease_threshold = 0.0
ob_r_src.location = (5.575e-07, 0.007823, -0.03979)
ob_r_src.rotation_euler = (1.571, 0.0, 0.0)
ob_r_src.scale = (0.8829, 0.8829, 0.8829)
ob_r_src.lock_rotations_4d = False
ob_r_src.empty_display_type = 'ARROWS'
ob_r_src.lineart.crease_threshold = 0.0
_m = ob_r_src.modifiers.new('Auto Smooth', 'NODES')
_m.node_group = ng_auto_smooth
_gi = [s.identifier for s in ng_auto_smooth.interface.items_tree if s.item_type == 'SOCKET' and s.in_out == 'INPUT']
_m[_gi[1]] = 1.396  # Angle
ob_l_src.location = (5.575e-07, -0.008657, -0.03979)
ob_l_src.rotation_euler = (1.571, 0.0, 0.0)
ob_l_src.scale = (0.8829, 0.8829, 0.8829)
ob_l_src.lock_rotations_4d = False
ob_l_src.empty_display_type = 'ARROWS'
ob_l_src.lineart.crease_threshold = 0.0
_m = ob_l_src.modifiers.new('Auto Smooth', 'NODES')
_m.node_group = ng_auto_smooth
_gi = [s.identifier for s in ng_auto_smooth.interface.items_tree if s.item_type == 'SOCKET' and s.in_out == 'INPUT']
_m[_gi[1]] = 1.396  # Angle
ob_yellow_needle.location = (0.00118, 0.0, 0.0)
ob_yellow_needle.rotation_euler = (-0.0, 1.571, 0.0)
ob_yellow_needle.scale = (0.002467, 0.003272, 0.003272)
ob_yellow_needle.lock_rotations_4d = False
ob_yellow_needle.empty_display_type = 'ARROWS'
ob_yellow_needle.lineart.crease_threshold = 0.0
ob_r_handle.location = (0.00481, 0.03061, -0.03422)
ob_r_handle.rotation_euler = (4.712, -0.0, 0.0)
ob_r_handle.lock_rotations_4d = False
ob_r_handle.empty_display_type = 'ARROWS'
ob_r_handle.lineart.crease_threshold = 0.0
_m = ob_r_handle.modifiers.new('Auto Smooth', 'NODES')
_m.node_group = ng_auto_smooth
_gi = [s.identifier for s in ng_auto_smooth.interface.items_tree if s.item_type == 'SOCKET' and s.in_out == 'INPUT']
_m[_gi[1]] = 1.396  # Angle
ob_l_handle.location = (0.00481, -0.03135, -0.03422)
ob_l_handle.rotation_euler = (1.571, 0.0, 0.0)
ob_l_handle.lock_rotations_4d = False
ob_l_handle.empty_display_type = 'ARROWS'
ob_l_handle.lineart.crease_threshold = 0.0
_m = ob_l_handle.modifiers.new('Auto Smooth', 'NODES')
_m.node_group = ng_auto_smooth
_gi = [s.identifier for s in ng_auto_smooth.interface.items_tree if s.item_type == 'SOCKET' and s.in_out == 'INPUT']
_m[_gi[1]] = 1.396  # Angle
ob_circle_002.location = (0.0, 0.0, 0.0)
ob_circle_002.rotation_euler = (1.571, 0.0, 0.0)
ob_circle_002.lock_rotations_4d = False
ob_circle_002.empty_display_type = 'ARROWS'
ob_circle_002.show_transparent = True
ob_circle_002.lineart.crease_threshold = 0.0
_m = ob_circle_002.modifiers.new('Auto Smooth', 'NODES')
_m.node_group = ng_auto_smooth
_gi = [s.identifier for s in ng_auto_smooth.interface.items_tree if s.item_type == 'SOCKET' and s.in_out == 'INPUT']
_m[_gi[1]] = 0.5236  # Angle
ob_text.location = (0.0003097, -0.00022, 5.446e-05)
ob_text.rotation_euler = (1.571, 0.0, 0.0)
ob_text.scale = (0.8346, 0.8346, 0.8346)
ob_text.lock_rotations_4d = False
ob_text.empty_display_type = 'ARROWS'
ob_text.lineart.crease_threshold = 0.0
_m = ob_text.modifiers.new('Auto Smooth', 'NODES')
_m.node_group = ng_auto_smooth
_gi = [s.identifier for s in ng_auto_smooth.interface.items_tree if s.item_type == 'SOCKET' and s.in_out == 'INPUT']
_m[_gi[1]] = 1.396  # Angle
ob_l_src_001.location = (5.575e-05, -0.8657, -3.979)
ob_l_src_001.rotation_euler = (1.571, 0.0, 0.0)
ob_l_src_001.scale = (88.29, 88.29, 88.29)
ob_l_src_001.lock_rotations_4d = False
ob_l_src_001.empty_display_type = 'ARROWS'
ob_l_src_001.lineart.crease_threshold = 0.0
_m = ob_l_src_001.modifiers.new('Auto Smooth', 'NODES')
_m.node_group = ng_auto_smooth
_gi = [s.identifier for s in ng_auto_smooth.interface.items_tree if s.item_type == 'SOCKET' and s.in_out == 'INPUT']
_m[_gi[1]] = 1.396  # Angle
ob_cylinder.location = (-0.0005314, 0.0, -0.03962)
ob_cylinder.rotation_euler = (1.571, -0.0, 0.0)
ob_cylinder.scale = (0.004321, 0.004696, 0.01974)
ob_cylinder.lock_rotations_4d = False
ob_cylinder.empty_display_type = 'ARROWS'
ob_cylinder.lineart.crease_threshold = 0.0
ob_base.location = (0.5169, -0.0003463, -0.004623)
ob_base.rotation_euler = (1.571, 0.0, 0.0)
ob_base.scale = (0.8619, 0.8619, 0.8619)
ob_base.lock_rotations_4d = False
ob_base.empty_display_type = 'ARROWS'
ob_base.lineart.crease_threshold = 0.0
_m = ob_base.modifiers.new('Auto Smooth', 'NODES')
_m.node_group = ng_auto_smooth
_gi = [s.identifier for s in ng_auto_smooth.interface.items_tree if s.item_type == 'SOCKET' and s.in_out == 'INPUT']
_m[_gi[1]] = 1.396  # Angle

# ---- collection membership
col_collection_1.objects.link(ob_compass)
col_collection_2.objects.link(ob_bezel)
col_collection_3.objects.link(ob_white_needle)
col_collection_3.objects.link(ob_r_src)
col_collection_3.objects.link(ob_l_src)
col_collection_4.objects.link(ob_yellow_needle)
col_collection_6.objects.link(ob_r_handle)
col_collection_6.objects.link(ob_l_handle)
col_collection_7.objects.link(ob_circle_002)
col_collection_8.objects.link(ob_text)
col_collection_11.objects.link(ob_l_src_001)
col_collection_12.objects.link(ob_cylinder)
col_collection_12.objects.link(ob_base)

# ---- scene / render settings (as saved in the file)
scene.frame_start = 1; scene.frame_end = 250; scene.frame_set(1)
scene.render.engine = 'BLENDER_EEVEE_NEXT'
scene.render.image_settings.file_format = 'JPEG'
scene.render.image_settings.color_mode = 'RGB'
scene.render.image_settings.compression = 90
scene.render.resolution_x = 800
scene.render.resolution_y = 600
scene.render.pixel_aspect_x = 100.0
scene.render.pixel_aspect_y = 100.0
scene.render.fps = 25
scene.render.dither_intensity = 0.0
scene.render.use_compositing = False
scene.render.use_sequencer = False
scene.render.bake_margin = 2
scene.render.bake_bias = 0.0
scene.render.use_stamp_time = False
scene.render.use_stamp_date = False
scene.render.use_stamp_frame = False
scene.render.use_stamp_camera = False
scene.render.use_stamp_scene = False
scene.render.use_stamp_filename = False
scene.render.use_stamp_render_time = False
scene.render.stamp_font_size = 0
scene.cycles.use_denoising = False
scene.cycles.samples = 10
scene.cycles.sampling_pattern = 'TABULATED_SOBOL'
scene.cycles.light_sampling_threshold = 0.0
scene.cycles.use_adaptive_sampling = False
scene.cycles.use_light_tree = False
scene.cycles.blur_glossy = 0.0
scene.cycles.volume_bounces = 1
scene.cycles.pixel_filter_type = 'GAUSSIAN'
scene.cycles.sample_clamp_indirect = 0.0
scene.view_settings.view_transform = 'Raw'
bpy.context.view_layer.update()

# ---- added for rendering (the .blend has no active camera): camera
cam_auto = bpy.data.cameras.new('AutoCamera')
cam_auto.lens = 50.0
cam_auto.sensor_width = 36.0
cam_auto.clip_end = 1000.0
ob_auto_camera = bpy.data.objects.new('AutoCamera', cam_auto)
scene.collection.objects.link(ob_auto_camera)
ob_auto_camera.location = (0.187655, -0.221924, 0.14472)
ob_auto_camera.rotation_euler = (1.09748, -7.21219e-08, 0.694738)
scene.camera = ob_auto_camera
bpy.context.view_layer.update()

